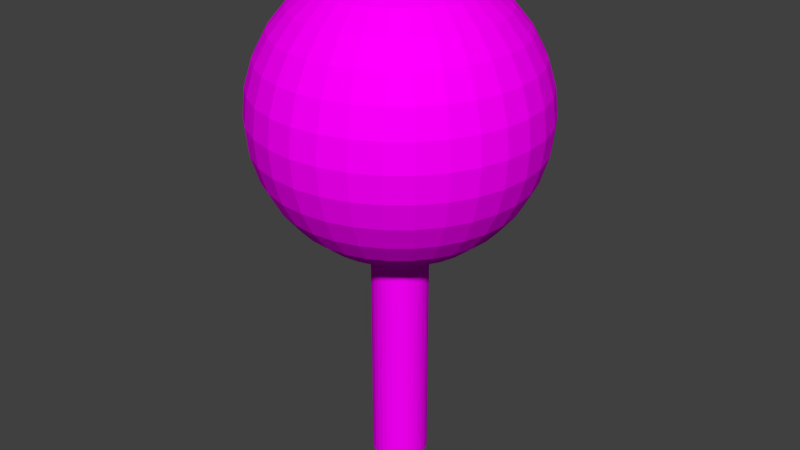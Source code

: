 # Source: Tree.blend  (saved by Blender 2.72.0; exported with 4.5.12 LTS)
import bpy
from mathutils import Matrix  # noqa: F401  (used for matrix-valued properties, if any)

bpy.ops.wm.read_factory_settings(use_empty=True)
scene = bpy.context.scene
scene.name = 'Scene'

# ---- collections
col_collection_1 = bpy.data.collections.new('Collection 1'); scene.collection.children.link(col_collection_1)

# ---- images (referenced by path relative to the original .blend; pixels are not part of the script)
import os
ASSET_DIR = os.environ.get("B2B_ASSET_DIR", "")  # directory of the original .blend (textures are referenced by path, not embedded)
HERE = os.path.dirname(os.path.abspath(__file__))  # packed textures are extracted next to this script under _unpacked/

def load_image(name, relpath, width, height, colorspace="sRGB"):
    """Load a texture the original file referenced (path relative to the .blend, or extracted next to this script)."""
    p = next((c for c in (os.path.join(HERE, relpath), os.path.join(ASSET_DIR, relpath)) if relpath and os.path.exists(c)), "")
    if p:
        img = bpy.data.images.load(p, check_existing=True)
        img.name = name
    else:  # same state as the original file: an image datablock whose file is absent (Cycles renders it pink)
        img = bpy.data.images.new(name, width, height)
        img.source = "FILE"
        img.filepath = "//" + (relpath or name)
    img.colorspace_settings.name = colorspace
    return img
img_laub_jpg = load_image('Laub.jpg', 'Laub.jpg', 1024, 1024, 'sRGB')
img_rinde_jpg = load_image('Rinde.jpg', 'Rinde.jpg', 1024, 1024, 'sRGB')

# ---- materials (node trees are filled in below, after node groups)
mat_bleatter = bpy.data.materials.new('Bleatter')
mat_bleatter.alpha_threshold = 0.0
mat_bleatter.roughness = 0.5
mat_rinde_001 = bpy.data.materials.new('Rinde.001')
mat_rinde_001.alpha_threshold = 0.0
mat_rinde_001.roughness = 0.5

# ---- material node trees
mat_bleatter.use_nodes = True; mat_bleatter.node_tree.nodes.clear()
_N = mat_bleatter.node_tree.nodes; _L = mat_bleatter.node_tree.links
n0 = _N.new('ShaderNodeOutputMaterial'); n0.name = 'Material Output'; n0.location = (300, 300)
n1 = _N.new('ShaderNodeBsdfDiffuse'); n1.name = 'Diffuse BSDF'; n1.location = (10, 300)
n2 = _N.new('ShaderNodeTexImage'); n2.name = 'Image Texture'; n2.location = (-180, 300)
n2.width = 140
n2.image = img_laub_jpg
_L.new(n1.outputs[0], n0.inputs[0])
_L.new(n2.outputs[0], n1.inputs[0])
n0.is_active_output = True
mat_rinde_001.use_nodes = True; mat_rinde_001.node_tree.nodes.clear()
_N = mat_rinde_001.node_tree.nodes; _L = mat_rinde_001.node_tree.links
n0 = _N.new('ShaderNodeOutputMaterial'); n0.name = 'Material Output'; n0.location = (300, 300)
n1 = _N.new('ShaderNodeBsdfDiffuse'); n1.name = 'Diffuse BSDF'; n1.location = (10, 300)
n2 = _N.new('ShaderNodeTexImage'); n2.name = 'Image Texture'; n2.location = (-180, 300)
n2.width = 140
n2.image = img_rinde_jpg
_L.new(n1.outputs[0], n0.inputs[0])
_L.new(n2.outputs[0], n1.inputs[0])
n0.is_active_output = True

# ---- world
world_world = bpy.data.worlds.new('World'); scene.world = world_world
world_world.color = (0.05088, 0.05088, 0.05088)
world_world.use_sun_shadow = False
world_world.sun_shadow_jitter_overblur = 0.0
world_world.cycles.sampling_method = 'MANUAL'
world_world.cycles.sample_map_resolution = 256

# ---- meshes
me_sphere = bpy.data.meshes.new('Sphere')
me_sphere.from_pydata([(-0.1951, 0.0, 0.9808), (-0.3827, 0.0, 0.9239), (-0.5556, 0.0, 0.8315), (-0.7071, 0.0, 0.7071), (-0.8315, 0.0, 0.5556), (-0.9239, 0.0, 0.3827), (-0.9808, 0.0, 0.1951), (-1.0, 0.0, 7.55e-08), (-0.9808, 0.0, -0.1951), (-0.9239, 0.0, -0.3827), (-0.8315, 0.0, -0.5556), (-0.7071, 0.0, -0.7071), (-0.5556, 0.0, -0.8315), (-0.3827, 0.0, -0.9239), (-0.1951, 0.0, -0.9808), (-0.1913, 0.03806, 0.9808), (-0.3753, 0.07466, 0.9239), (-0.5449, 0.1084, 0.8315), (-0.6935, 0.1379, 0.7071), (-0.8155, 0.1622, 0.5556), (-0.9061, 0.1802, 0.3827), (-0.9619, 0.1913, 0.1951), (-0.9808, 0.1951, 7.55e-08), (-0.9619, 0.1913, -0.1951), (-0.9061, 0.1802, -0.3827), (-0.8155, 0.1622, -0.5556), (-0.6935, 0.1379, -0.7071), (-0.5449, 0.1084, -0.8315), (-0.3753, 0.07466, -0.9239), (-0.1913, 0.03806, -0.9808), (-0.1802, 0.07466, 0.9808), (-0.3536, 0.1464, 0.9239), (-0.5133, 0.2126, 0.8315), (-0.6533, 0.2706, 0.7071), (-0.7682, 0.3182, 0.5556), (-0.8536, 0.3536, 0.3827), (-0.9061, 0.3753, 0.1951), (-0.9239, 0.3827, 7.55e-08), (-0.9061, 0.3753, -0.1951), (-0.8536, 0.3536, -0.3827), (-0.7682, 0.3182, -0.5556), (-0.6533, 0.2706, -0.7071), (-0.5133, 0.2126, -0.8315), (-0.3536, 0.1464, -0.9239), (-0.1802, 0.07466, -0.9808), (-0.1622, 0.1084, 0.9808), (-0.3182, 0.2126, 0.9239), (-0.4619, 0.3087, 0.8315), (-0.5879, 0.3928, 0.7071), (-0.6913, 0.4619, 0.5556), (-0.7682, 0.5133, 0.3827), (-0.8155, 0.5449, 0.1951), (-0.8315, 0.5556, 7.55e-08), (-0.8155, 0.5449, -0.1951), (-0.7682, 0.5133, -0.3827), (-0.6913, 0.4619, -0.5556), (-0.5879, 0.3928, -0.7071), (-0.4619, 0.3087, -0.8315), (-0.3182, 0.2126, -0.9239), (-0.1622, 0.1084, -0.9808), (-0.1379, 0.1379, 0.9808), (-0.2706, 0.2706, 0.9239), (-0.3928, 0.3928, 0.8315), (-0.5, 0.5, 0.7071), (-0.5879, 0.5879, 0.5556), (-0.6533, 0.6533, 0.3827), (-0.6935, 0.6935, 0.1951), (-0.7071, 0.7071, 7.55e-08), (-0.6935, 0.6935, -0.1951), (-0.6533, 0.6533, -0.3827), (-0.5879, 0.5879, -0.5556), (-0.5, 0.5, -0.7071), (-0.3928, 0.3928, -0.8315), (-0.2706, 0.2706, -0.9239), (-0.1379, 0.1379, -0.9808), (-0.1084, 0.1622, 0.9808), (-0.2126, 0.3182, 0.9239), (-0.3087, 0.4619, 0.8315), (-0.3928, 0.5879, 0.7071), (-0.4619, 0.6913, 0.5556), (-0.5133, 0.7682, 0.3827), (-0.5449, 0.8155, 0.1951), (-0.5556, 0.8315, 7.55e-08), (-0.5449, 0.8155, -0.1951), (-0.5133, 0.7682, -0.3827), (-0.4619, 0.6913, -0.5556), (-0.3928, 0.5879, -0.7071), (-0.3087, 0.4619, -0.8315), (-0.2126, 0.3182, -0.9239), (-0.1084, 0.1622, -0.9808), (-0.07466, 0.1802, 0.9808), (-0.1464, 0.3536, 0.9239), (-0.2126, 0.5133, 0.8315), (-0.2706, 0.6533, 0.7071), (-0.3182, 0.7682, 0.5556), (-0.3536, 0.8536, 0.3827), (-0.3753, 0.9061, 0.1951), (-0.3827, 0.9239, 7.55e-08), (-0.3753, 0.9061, -0.1951), (-0.3536, 0.8536, -0.3827), (-0.3182, 0.7682, -0.5556), (-0.2706, 0.6533, -0.7071), (-0.2126, 0.5133, -0.8315), (-0.1464, 0.3536, -0.9239), (-0.07466, 0.1802, -0.9808), (-0.03806, 0.1913, 0.9808), (-0.07466, 0.3753, 0.9239), (-0.1084, 0.5449, 0.8315), (-0.1379, 0.6935, 0.7071), (-0.1622, 0.8155, 0.5556), (-0.1802, 0.9061, 0.3827), (-0.1913, 0.9619, 0.1951), (-0.1951, 0.9808, 7.55e-08), (-0.1913, 0.9619, -0.1951), (-0.1802, 0.9061, -0.3827), (-0.1622, 0.8155, -0.5556), (-0.1379, 0.6935, -0.7071), (-0.1084, 0.5449, -0.8315), (-0.07466, 0.3753, -0.9239), (-0.03806, 0.1913, -0.9808), (3.266e-07, 0.1951, 0.9808), (3.192e-07, 0.3827, 0.9239), (3.117e-07, 0.5556, 0.8315), (3.192e-07, 0.7071, 0.7071), (3.341e-07, 0.8315, 0.5556), (2.745e-07, 0.9239, 0.3827), (3.937e-07, 0.9808, 0.1951), (3.788e-07, 1.0, 7.55e-08), (3.937e-07, 0.9808, -0.1951), (2.298e-07, 0.9239, -0.3827), (3.341e-07, 0.8315, -0.5556), (3.192e-07, 0.7071, -0.7071), (3.415e-07, 0.5556, -0.8315), (3.043e-07, 0.3827, -0.9239), (3.08e-07, 0.1951, -0.9808), (0.03806, 0.1913, 0.9808), (0.07466, 0.3753, 0.9239), (0.1084, 0.5449, 0.8315), (0.138, 0.6935, 0.7071), (0.1622, 0.8155, 0.5556), (0.1802, 0.9061, 0.3827), (0.1913, 0.9619, 0.1951), (0.1951, 0.9808, 7.55e-08), (0.1913, 0.9619, -0.1951), (0.1802, 0.9061, -0.3827), (0.1622, 0.8155, -0.5556), (0.138, 0.6935, -0.7071), (0.1084, 0.5449, -0.8315), (0.07466, 0.3753, -0.9239), (0.03806, 0.1913, -0.9808), (0.07466, 0.1802, 0.9808), (0.1464, 0.3536, 0.9239), (0.2126, 0.5133, 0.8315), (0.2706, 0.6533, 0.7071), (0.3182, 0.7682, 0.5556), (0.3536, 0.8536, 0.3827), (0.3753, 0.9061, 0.1951), (0.3827, 0.9239, 7.55e-08), (0.3753, 0.9061, -0.1951), (0.3536, 0.8536, -0.3827), (0.3182, 0.7682, -0.5556), (0.2706, 0.6533, -0.7071), (0.2126, 0.5133, -0.8315), (0.1464, 0.3536, -0.9239), (0.07466, 0.1802, -0.9808), (0.1084, 0.1622, 0.9808), (0.2126, 0.3182, 0.9239), (0.3087, 0.4619, 0.8315), (0.3928, 0.5879, 0.7071), (0.4619, 0.6913, 0.5556), (0.5133, 0.7682, 0.3827), (0.5449, 0.8155, 0.1951), (0.5556, 0.8315, 7.55e-08), (0.5449, 0.8155, -0.1951), (0.5133, 0.7682, -0.3827), (0.4619, 0.6913, -0.5556), (0.3928, 0.5879, -0.7071), (0.3087, 0.4619, -0.8315), (0.2126, 0.3182, -0.9239), (0.1084, 0.1622, -0.9808), (0.138, 0.1379, 0.9808), (0.2706, 0.2706, 0.9239), (0.3928, 0.3928, 0.8315), (0.5, 0.5, 0.7071), (0.5879, 0.5879, 0.5556), (0.6533, 0.6533, 0.3827), (0.6935, 0.6935, 0.1951), (0.7071, 0.7071, 7.55e-08), (0.6935, 0.6935, -0.1951), (0.6533, 0.6533, -0.3827), (0.5879, 0.5879, -0.5556), (0.5, 0.5, -0.7071), (0.3928, 0.3928, -0.8315), (0.2706, 0.2706, -0.9239), (0.138, 0.1379, -0.9808), (0.1622, 0.1084, 0.9808), (0.3182, 0.2126, 0.9239), (0.4619, 0.3087, 0.8315), (0.5879, 0.3928, 0.7071), (0.6913, 0.4619, 0.5556), (0.7682, 0.5133, 0.3827), (0.8155, 0.5449, 0.1951), (0.8315, 0.5556, 7.55e-08), (0.8155, 0.5449, -0.1951), (0.7682, 0.5133, -0.3827), (0.6913, 0.4619, -0.5556), (0.5879, 0.3928, -0.7071), (0.4619, 0.3087, -0.8315), (0.3182, 0.2126, -0.9239), (0.1622, 0.1084, -0.9808), (0.1802, 0.07466, 0.9808), (0.3536, 0.1464, 0.9239), (0.5133, 0.2126, 0.8315), (0.6533, 0.2706, 0.7071), (0.7682, 0.3182, 0.5556), (0.8536, 0.3536, 0.3827), (0.9061, 0.3753, 0.1951), (0.9239, 0.3827, 7.55e-08), (0.9061, 0.3753, -0.1951), (0.8536, 0.3536, -0.3827), (0.7682, 0.3182, -0.5556), (0.6533, 0.2706, -0.7071), (0.5133, 0.2126, -0.8315), (0.3536, 0.1464, -0.9239), (0.1802, 0.07466, -0.9808), (0.1913, 0.03806, 0.9808), (0.3753, 0.07466, 0.9239), (0.5449, 0.1084, 0.8315), (0.6935, 0.1379, 0.7071), (0.8155, 0.1622, 0.5556), (0.9061, 0.1802, 0.3827), (0.9619, 0.1913, 0.1951), (0.9808, 0.1951, 7.55e-08), (0.9619, 0.1913, -0.1951), (0.9061, 0.1802, -0.3827), (0.8155, 0.1622, -0.5556), (0.6935, 0.1379, -0.7071), (0.5449, 0.1084, -0.8315), (0.3753, 0.07466, -0.9239), (0.1913, 0.03806, -0.9808), (0.1951, -7.212e-09, 0.9808), (0.3827, 4.122e-08, 0.9239), (0.5556, 2.632e-08, 0.8315), (0.7071, -2.584e-08, 0.7071), (0.8315, -8.544e-08, 0.5556), (0.9239, 6.357e-08, 0.3827), (0.9808, -8.544e-08, 0.1951), (1.0, -1.003e-07, 7.55e-08), (0.9808, -8.544e-08, -0.1951), (0.9239, 6.357e-08, -0.3827), (0.8315, -8.544e-08, -0.5556), (0.7071, -2.584e-08, -0.7071), (0.5556, -1.094e-08, -0.8315), (0.3827, 3.964e-09, -0.9239), (0.1951, 3.964e-09, -0.9808), (0.1913, -0.03806, 0.9808), (0.3753, -0.07466, 0.9239), (0.5449, -0.1084, 0.8315), (0.6935, -0.1379, 0.7071), (0.8155, -0.1622, 0.5556), (0.9061, -0.1802, 0.3827), (0.9619, -0.1913, 0.1951), (0.9808, -0.1951, 7.55e-08), (0.9619, -0.1913, -0.1951), (0.9061, -0.1802, -0.3827), (0.8155, -0.1622, -0.5556), (0.6935, -0.1379, -0.7071), (0.5449, -0.1084, -0.8315), (0.3753, -0.07466, -0.9239), (0.1913, -0.03806, -0.9808), (0.1802, -0.07466, 0.9808), (0.3536, -0.1464, 0.9239), (0.5133, -0.2126, 0.8315), (0.6533, -0.2706, 0.7071), (0.7682, -0.3182, 0.5556), (0.8536, -0.3536, 0.3827), (0.9061, -0.3753, 0.1951), (0.9239, -0.3827, 7.55e-08), (0.9061, -0.3753, -0.1951), (0.8536, -0.3536, -0.3827), (0.7682, -0.3182, -0.5556), (0.6533, -0.2706, -0.7071), (0.5133, -0.2126, -0.8315), (0.3536, -0.1464, -0.9239), (0.1802, -0.07466, -0.9808), (0.1622, -0.1084, 0.9808), (0.3182, -0.2126, 0.9239), (0.4619, -0.3087, 0.8315), (0.5879, -0.3928, 0.7071), (0.6913, -0.4619, 0.5556), (0.7682, -0.5133, 0.3827), (0.8155, -0.5449, 0.1951), (0.8315, -0.5556, 7.55e-08), (0.8155, -0.5449, -0.1951), (0.7682, -0.5133, -0.3827), (0.6913, -0.4619, -0.5556), (0.5879, -0.3928, -0.7071), (0.4619, -0.3087, -0.8315), (0.3182, -0.2126, -0.9239), (0.1622, -0.1084, -0.9808), (0.138, -0.1379, 0.9808), (0.2706, -0.2706, 0.9239), (0.3928, -0.3928, 0.8315), (0.5, -0.5, 0.7071), (0.5879, -0.5879, 0.5556), (0.6533, -0.6533, 0.3827), (0.6935, -0.6935, 0.1951), (0.7071, -0.7071, 7.55e-08), (0.6935, -0.6935, -0.1951), (0.6533, -0.6533, -0.3827), (0.5879, -0.5879, -0.5556), (0.5, -0.5, -0.7071), (0.3928, -0.3928, -0.8315), (0.2706, -0.2706, -0.9239), (0.1379, -0.1379, -0.9808), (0.1084, -0.1622, 0.9808), (0.2126, -0.3182, 0.9239), (0.3087, -0.4619, 0.8315), (0.3928, -0.5879, 0.7071), (0.4619, -0.6913, 0.5556), (0.5133, -0.7682, 0.3827), (0.5449, -0.8155, 0.1951), (0.5556, -0.8315, 7.55e-08), (0.5449, -0.8155, -0.1951), (0.5133, -0.7682, -0.3827), (0.4619, -0.6913, -0.5556), (0.3928, -0.5879, -0.7071), (0.3087, -0.4619, -0.8315), (0.2126, -0.3182, -0.9239), (0.1084, -0.1622, -0.9808), (3.258e-07, 0.0, -1.0), (0.07466, -0.1802, 0.9808), (0.1464, -0.3536, 0.9239), (0.2126, -0.5133, 0.8315), (0.2706, -0.6533, 0.7071), (0.3182, -0.7682, 0.5556), (0.3536, -0.8536, 0.3827), (0.3753, -0.9061, 0.1951), (0.3827, -0.9239, 7.55e-08), (0.3753, -0.9061, -0.1951), (0.3536, -0.8536, -0.3827), (0.3182, -0.7682, -0.5556), (0.2706, -0.6533, -0.7071), (0.2126, -0.5133, -0.8315), (0.1464, -0.3536, -0.9239), (0.07466, -0.1802, -0.9808), (0.03806, -0.1913, 0.9808), (0.07466, -0.3753, 0.9239), (0.1084, -0.5449, 0.8315), (0.1379, -0.6935, 0.7071), (0.1622, -0.8155, 0.5556), (0.1802, -0.9061, 0.3827), (0.1913, -0.9619, 0.1951), (0.1951, -0.9808, 7.55e-08), (0.1913, -0.9619, -0.1951), (0.1802, -0.9061, -0.3827), (0.1622, -0.8155, -0.5556), (0.1379, -0.6935, -0.7071), (0.1084, -0.5449, -0.8315), (0.07466, -0.3753, -0.9239), (0.03806, -0.1913, -0.9808), (3.117e-07, -0.1951, 0.9808), (2.819e-07, -0.3827, 0.9239), (2.819e-07, -0.5556, 0.8315), (1.851e-07, -0.7071, 0.7071), (1.404e-07, -0.8315, 0.5556), (3.192e-07, -0.9239, 0.3827), (9.567e-08, -0.9808, 0.1951), (1.404e-07, -1.0, 7.55e-08), (9.567e-08, -0.9808, -0.1951), (3.192e-07, -0.9239, -0.3827), (1.404e-07, -0.8315, -0.5556), (1.851e-07, -0.7071, -0.7071), (2.596e-07, -0.5556, -0.8315), (2.521e-07, -0.3827, -0.9239), (3.155e-07, -0.1951, -0.9808), (-0.03806, -0.1913, 0.9808), (-0.07466, -0.3753, 0.9239), (-0.1084, -0.5449, 0.8315), (-0.1379, -0.6935, 0.7071), (-0.1622, -0.8155, 0.5556), (-0.1802, -0.9061, 0.3827), (-0.1913, -0.9619, 0.1951), (-0.1951, -0.9808, 7.55e-08), (-0.1913, -0.9619, -0.1951), (-0.1802, -0.9061, -0.3827), (-0.1622, -0.8155, -0.5556), (-0.1379, -0.6935, -0.7071), (-0.1084, -0.5449, -0.8315), (-0.07466, -0.3753, -0.9239), (-0.03806, -0.1913, -0.9808), (-0.07466, -0.1802, 0.9808), (-0.1464, -0.3536, 0.9239), (-0.2126, -0.5133, 0.8315), (-0.2706, -0.6533, 0.7071), (-0.3182, -0.7682, 0.5556), (-0.3536, -0.8536, 0.3827), (-0.3753, -0.9061, 0.1951), (-0.3827, -0.9239, 7.55e-08), (-0.3753, -0.9061, -0.1951), (-0.3536, -0.8536, -0.3827), (-0.3182, -0.7682, -0.5556), (-0.2706, -0.6533, -0.7071), (-0.2126, -0.5133, -0.8315), (-0.1464, -0.3536, -0.9239), (-0.07466, -0.1802, -0.9808), (-0.1084, -0.1622, 0.9808), (-0.2126, -0.3182, 0.9239), (-0.3087, -0.4619, 0.8315), (-0.3928, -0.5879, 0.7071), (-0.4619, -0.6913, 0.5556), (-0.5133, -0.7682, 0.3827), (-0.5449, -0.8155, 0.1951), (-0.5556, -0.8315, 7.55e-08), (-0.5449, -0.8155, -0.1951), (-0.5133, -0.7682, -0.3827), (-0.4619, -0.6913, -0.5556), (-0.3928, -0.5879, -0.7071), (-0.3087, -0.4619, -0.8315), (-0.2126, -0.3182, -0.9239), (-0.1084, -0.1622, -0.9808), (-0.1379, -0.1379, 0.9808), (-0.2706, -0.2706, 0.9239), (-0.3928, -0.3928, 0.8315), (-0.5, -0.5, 0.7071), (-0.5879, -0.5879, 0.5556), (-0.6533, -0.6533, 0.3827), (-0.6935, -0.6935, 0.1951), (-0.7071, -0.7071, 7.55e-08), (-0.6935, -0.6935, -0.1951), (-0.6533, -0.6533, -0.3827), (-0.5879, -0.5879, -0.5556), (-0.5, -0.5, -0.7071), (-0.3928, -0.3928, -0.8315), (-0.2706, -0.2706, -0.9239), (-0.1379, -0.1379, -0.9808), (-0.1622, -0.1084, 0.9808), (-0.3182, -0.2126, 0.9239), (-0.4619, -0.3087, 0.8315), (-0.5879, -0.3928, 0.7071), (-0.6913, -0.4619, 0.5556), (-0.7682, -0.5133, 0.3827), (-0.8155, -0.5449, 0.1951), (-0.8315, -0.5556, 7.55e-08), (-0.8155, -0.5449, -0.1951), (-0.7682, -0.5133, -0.3827), (-0.6913, -0.4619, -0.5556), (-0.5879, -0.3928, -0.7071), (-0.4619, -0.3087, -0.8315), (-0.3182, -0.2126, -0.9239), (-0.1622, -0.1084, -0.9808), (2.48e-08, -1.247e-07, 1.0), (-0.1802, -0.07466, 0.9808), (-0.3536, -0.1464, 0.9239), (-0.5133, -0.2126, 0.8315), (-0.6533, -0.2706, 0.7071), (-0.7682, -0.3182, 0.5556), (-0.8536, -0.3536, 0.3827), (-0.9061, -0.3753, 0.1951), (-0.9239, -0.3827, 7.55e-08), (-0.9061, -0.3753, -0.1951), (-0.8536, -0.3536, -0.3827), (-0.7682, -0.3182, -0.5556), (-0.6533, -0.2706, -0.7071), (-0.5133, -0.2126, -0.8315), (-0.3536, -0.1464, -0.9239), (-0.1802, -0.07466, -0.9808), (-0.1913, -0.03806, 0.9808), (-0.3753, -0.07466, 0.9239), (-0.5449, -0.1084, 0.8315), (-0.6935, -0.1379, 0.7071), (-0.8155, -0.1622, 0.5556), (-0.9061, -0.1802, 0.3827), (-0.9619, -0.1913, 0.1951), (-0.9808, -0.1951, 7.55e-08), (-0.9619, -0.1913, -0.1951), (-0.9061, -0.1802, -0.3827), (-0.8155, -0.1622, -0.5556), (-0.6935, -0.1379, -0.7071), (-0.5449, -0.1084, -0.8315), (-0.3753, -0.07466, -0.9239), (-0.1913, -0.03806, -0.9808)], [], [(2, 1, 16, 17), (13, 12, 27, 28), (11, 10, 25, 26), (9, 8, 23, 24), (7, 6, 21, 22), (5, 4, 19, 20), (3, 2, 17, 18), (14, 13, 28, 29), (1, 0, 15, 16), (12, 11, 26, 27), (10, 9, 24, 25), (8, 7, 22, 23), (6, 5, 20, 21), (4, 3, 18, 19), (23, 22, 37, 38), (21, 20, 35, 36), (19, 18, 33, 34), (17, 16, 31, 32), (28, 27, 42, 43), (26, 25, 40, 41), (24, 23, 38, 39), (22, 21, 36, 37), (20, 19, 34, 35), (18, 17, 32, 33), (29, 28, 43, 44), (16, 15, 30, 31), (27, 26, 41, 42), (25, 24, 39, 40), (38, 37, 52, 53), (36, 35, 50, 51), (34, 33, 48, 49), (32, 31, 46, 47), (43, 42, 57, 58), (41, 40, 55, 56), (39, 38, 53, 54), (37, 36, 51, 52), (35, 34, 49, 50), (33, 32, 47, 48), (44, 43, 58, 59), (31, 30, 45, 46), (42, 41, 56, 57), (40, 39, 54, 55), (53, 52, 67, 68), (51, 50, 65, 66), (49, 48, 63, 64), (47, 46, 61, 62), (58, 57, 72, 73), (56, 55, 70, 71), (54, 53, 68, 69), (52, 51, 66, 67), (50, 49, 64, 65), (48, 47, 62, 63), (59, 58, 73, 74), (46, 45, 60, 61), (57, 56, 71, 72), (55, 54, 69, 70), (68, 67, 82, 83), (66, 65, 80, 81), (64, 63, 78, 79), (62, 61, 76, 77), (73, 72, 87, 88), (71, 70, 85, 86), (69, 68, 83, 84), (67, 66, 81, 82), (65, 64, 79, 80), (63, 62, 77, 78), (74, 73, 88, 89), (61, 60, 75, 76), (72, 71, 86, 87), (70, 69, 84, 85), (83, 82, 97, 98), (81, 80, 95, 96), (79, 78, 93, 94), (77, 76, 91, 92), (88, 87, 102, 103), (86, 85, 100, 101), (84, 83, 98, 99), (82, 81, 96, 97), (80, 79, 94, 95), (78, 77, 92, 93), (89, 88, 103, 104), (76, 75, 90, 91), (87, 86, 101, 102), (85, 84, 99, 100), (98, 97, 112, 113), (96, 95, 110, 111), (94, 93, 108, 109), (92, 91, 106, 107), (103, 102, 117, 118), (101, 100, 115, 116), (99, 98, 113, 114), (97, 96, 111, 112), (95, 94, 109, 110), (93, 92, 107, 108), (104, 103, 118, 119), (91, 90, 105, 106), (102, 101, 116, 117), (100, 99, 114, 115), (113, 112, 127, 128), (111, 110, 125, 126), (109, 108, 123, 124), (107, 106, 121, 122), (118, 117, 132, 133), (116, 115, 130, 131), (114, 113, 128, 129), (112, 111, 126, 127), (110, 109, 124, 125), (108, 107, 122, 123), (119, 118, 133, 134), (106, 105, 120, 121), (117, 116, 131, 132), (115, 114, 129, 130), (128, 127, 142, 143), (126, 125, 140, 141), (124, 123, 138, 139), (122, 121, 136, 137), (133, 132, 147, 148), (131, 130, 145, 146), (129, 128, 143, 144), (127, 126, 141, 142), (125, 124, 139, 140), (123, 122, 137, 138), (134, 133, 148, 149), (121, 120, 135, 136), (132, 131, 146, 147), (130, 129, 144, 145), (143, 142, 157, 158), (141, 140, 155, 156), (139, 138, 153, 154), (137, 136, 151, 152), (148, 147, 162, 163), (146, 145, 160, 161), (144, 143, 158, 159), (142, 141, 156, 157), (140, 139, 154, 155), (138, 137, 152, 153), (149, 148, 163, 164), (136, 135, 150, 151), (147, 146, 161, 162), (145, 144, 159, 160), (158, 157, 172, 173), (156, 155, 170, 171), (154, 153, 168, 169), (152, 151, 166, 167), (163, 162, 177, 178), (161, 160, 175, 176), (159, 158, 173, 174), (157, 156, 171, 172), (155, 154, 169, 170), (153, 152, 167, 168), (164, 163, 178, 179), (151, 150, 165, 166), (162, 161, 176, 177), (160, 159, 174, 175), (173, 172, 187, 188), (171, 170, 185, 186), (169, 168, 183, 184), (167, 166, 181, 182), (178, 177, 192, 193), (176, 175, 190, 191), (174, 173, 188, 189), (172, 171, 186, 187), (170, 169, 184, 185), (168, 167, 182, 183), (179, 178, 193, 194), (166, 165, 180, 181), (177, 176, 191, 192), (175, 174, 189, 190), (188, 187, 202, 203), (186, 185, 200, 201), (184, 183, 198, 199), (182, 181, 196, 197), (193, 192, 207, 208), (191, 190, 205, 206), (189, 188, 203, 204), (187, 186, 201, 202), (185, 184, 199, 200), (183, 182, 197, 198), (194, 193, 208, 209), (181, 180, 195, 196), (192, 191, 206, 207), (190, 189, 204, 205), (203, 202, 217, 218), (201, 200, 215, 216), (199, 198, 213, 214), (197, 196, 211, 212), (208, 207, 222, 223), (206, 205, 220, 221), (204, 203, 218, 219), (202, 201, 216, 217), (200, 199, 214, 215), (198, 197, 212, 213), (209, 208, 223, 224), (196, 195, 210, 211), (207, 206, 221, 222), (205, 204, 219, 220), (218, 217, 232, 233), (216, 215, 230, 231), (214, 213, 228, 229), (212, 211, 226, 227), (223, 222, 237, 238), (221, 220, 235, 236), (219, 218, 233, 234), (217, 216, 231, 232), (215, 214, 229, 230), (213, 212, 227, 228), (224, 223, 238, 239), (211, 210, 225, 226), (222, 221, 236, 237), (220, 219, 234, 235), (233, 232, 247, 248), (231, 230, 245, 246), (229, 228, 243, 244), (227, 226, 241, 242), (238, 237, 252, 253), (236, 235, 250, 251), (234, 233, 248, 249), (232, 231, 246, 247), (230, 229, 244, 245), (228, 227, 242, 243), (239, 238, 253, 254), (226, 225, 240, 241), (237, 236, 251, 252), (235, 234, 249, 250), (248, 247, 262, 263), (246, 245, 260, 261), (244, 243, 258, 259), (242, 241, 256, 257), (253, 252, 267, 268), (251, 250, 265, 266), (249, 248, 263, 264), (247, 246, 261, 262), (245, 244, 259, 260), (243, 242, 257, 258), (254, 253, 268, 269), (241, 240, 255, 256), (252, 251, 266, 267), (250, 249, 264, 265), (263, 262, 277, 278), (261, 260, 275, 276), (259, 258, 273, 274), (257, 256, 271, 272), (268, 267, 282, 283), (266, 265, 280, 281), (264, 263, 278, 279), (262, 261, 276, 277), (260, 259, 274, 275), (258, 257, 272, 273), (269, 268, 283, 284), (256, 255, 270, 271), (267, 266, 281, 282), (265, 264, 279, 280), (278, 277, 292, 293), (276, 275, 290, 291), (274, 273, 288, 289), (272, 271, 286, 287), (283, 282, 297, 298), (281, 280, 295, 296), (279, 278, 293, 294), (277, 276, 291, 292), (275, 274, 289, 290), (273, 272, 287, 288), (284, 283, 298, 299), (271, 270, 285, 286), (282, 281, 296, 297), (280, 279, 294, 295), (293, 292, 307, 308), (291, 290, 305, 306), (289, 288, 303, 304), (287, 286, 301, 302), (298, 297, 312, 313), (296, 295, 310, 311), (294, 293, 308, 309), (292, 291, 306, 307), (290, 289, 304, 305), (288, 287, 302, 303), (299, 298, 313, 314), (286, 285, 300, 301), (297, 296, 311, 312), (295, 294, 309, 310), (308, 307, 322, 323), (306, 305, 320, 321), (304, 303, 318, 319), (302, 301, 316, 317), (313, 312, 327, 328), (311, 310, 325, 326), (309, 308, 323, 324), (307, 306, 321, 322), (305, 304, 319, 320), (303, 302, 317, 318), (314, 313, 328, 329), (301, 300, 315, 316), (312, 311, 326, 327), (310, 309, 324, 325), (323, 322, 338, 339), (321, 320, 336, 337), (319, 318, 334, 335), (317, 316, 332, 333), (328, 327, 343, 344), (326, 325, 341, 342), (324, 323, 339, 340), (322, 321, 337, 338), (320, 319, 335, 336), (318, 317, 333, 334), (329, 328, 344, 345), (316, 315, 331, 332), (327, 326, 342, 343), (325, 324, 340, 341), (339, 338, 353, 354), (337, 336, 351, 352), (335, 334, 349, 350), (333, 332, 347, 348), (344, 343, 358, 359), (342, 341, 356, 357), (340, 339, 354, 355), (338, 337, 352, 353), (336, 335, 350, 351), (334, 333, 348, 349), (345, 344, 359, 360), (332, 331, 346, 347), (343, 342, 357, 358), (341, 340, 355, 356), (354, 353, 368, 369), (352, 351, 366, 367), (350, 349, 364, 365), (348, 347, 362, 363), (359, 358, 373, 374), (357, 356, 371, 372), (355, 354, 369, 370), (353, 352, 367, 368), (351, 350, 365, 366), (349, 348, 363, 364), (360, 359, 374, 375), (347, 346, 361, 362), (358, 357, 372, 373), (356, 355, 370, 371), (369, 368, 383, 384), (367, 366, 381, 382), (365, 364, 379, 380), (363, 362, 377, 378), (374, 373, 388, 389), (372, 371, 386, 387), (370, 369, 384, 385), (368, 367, 382, 383), (366, 365, 380, 381), (364, 363, 378, 379), (375, 374, 389, 390), (362, 361, 376, 377), (373, 372, 387, 388), (371, 370, 385, 386), (384, 383, 398, 399), (382, 381, 396, 397), (380, 379, 394, 395), (378, 377, 392, 393), (389, 388, 403, 404), (387, 386, 401, 402), (385, 384, 399, 400), (383, 382, 397, 398), (381, 380, 395, 396), (379, 378, 393, 394), (390, 389, 404, 405), (377, 376, 391, 392), (388, 387, 402, 403), (386, 385, 400, 401), (399, 398, 413, 414), (397, 396, 411, 412), (395, 394, 409, 410), (393, 392, 407, 408), (404, 403, 418, 419), (402, 401, 416, 417), (400, 399, 414, 415), (398, 397, 412, 413), (396, 395, 410, 411), (394, 393, 408, 409), (405, 404, 419, 420), (392, 391, 406, 407), (403, 402, 417, 418), (401, 400, 415, 416), (414, 413, 428, 429), (412, 411, 426, 427), (410, 409, 424, 425), (408, 407, 422, 423), (419, 418, 433, 434), (417, 416, 431, 432), (415, 414, 429, 430), (413, 412, 427, 428), (411, 410, 425, 426), (409, 408, 423, 424), (420, 419, 434, 435), (407, 406, 421, 422), (418, 417, 432, 433), (416, 415, 430, 431), (429, 428, 443, 444), (427, 426, 441, 442), (425, 424, 439, 440), (423, 422, 437, 438), (434, 433, 448, 449), (432, 431, 446, 447), (430, 429, 444, 445), (428, 427, 442, 443), (426, 425, 440, 441), (424, 423, 438, 439), (435, 434, 449, 450), (422, 421, 436, 437), (433, 432, 447, 448), (431, 430, 445, 446), (444, 443, 459, 460), (442, 441, 457, 458), (440, 439, 455, 456), (438, 437, 453, 454), (449, 448, 464, 465), (447, 446, 462, 463), (445, 444, 460, 461), (443, 442, 458, 459), (441, 440, 456, 457), (439, 438, 454, 455), (450, 449, 465, 466), (437, 436, 452, 453), (448, 447, 463, 464), (446, 445, 461, 462), (460, 459, 474, 475), (458, 457, 472, 473), (456, 455, 470, 471), (454, 453, 468, 469), (465, 464, 479, 480), (463, 462, 477, 478), (461, 460, 475, 476), (459, 458, 473, 474), (457, 456, 471, 472), (455, 454, 469, 470), (466, 465, 480, 481), (453, 452, 467, 468), (464, 463, 478, 479), (462, 461, 476, 477), (0, 451, 15), (330, 14, 29), (330, 29, 44), (15, 451, 30), (330, 44, 59), (30, 451, 45), (330, 59, 74), (45, 451, 60), (330, 74, 89), (60, 451, 75), (330, 89, 104), (75, 451, 90), (330, 104, 119), (90, 451, 105), (330, 119, 134), (105, 451, 120), (330, 134, 149), (120, 451, 135), (330, 149, 164), (135, 451, 150), (330, 164, 179), (150, 451, 165), (330, 179, 194), (165, 451, 180), (330, 194, 209), (180, 451, 195), (330, 209, 224), (195, 451, 210), (330, 224, 239), (210, 451, 225), (330, 239, 254), (225, 451, 240), (330, 254, 269), (240, 451, 255), (330, 269, 284), (255, 451, 270), (330, 284, 299), (270, 451, 285), (330, 299, 314), (285, 451, 300), (330, 314, 329), (300, 451, 315), (330, 329, 345), (315, 451, 331), (330, 345, 360), (331, 451, 346), (330, 360, 375), (346, 451, 361), (330, 375, 390), (361, 451, 376), (330, 390, 405), (376, 451, 391), (330, 405, 420), (391, 451, 406), (330, 420, 435), (406, 451, 421), (330, 435, 450), (421, 451, 436), (330, 450, 466), (436, 451, 452), (330, 466, 481), (452, 451, 467), (475, 474, 7, 8), (473, 472, 5, 6), (471, 470, 3, 4), (330, 481, 14), (469, 468, 1, 2), (480, 479, 12, 13), (467, 451, 0), (478, 477, 10, 11), (476, 475, 8, 9), (474, 473, 6, 7), (472, 471, 4, 5), (470, 469, 2, 3), (481, 480, 13, 14), (468, 467, 0, 1), (479, 478, 11, 12), (477, 476, 9, 10)])
_uv = me_sphere.uv_layers.new(name='UVMap')
_uv.uv.foreach_set('vector', [-3.851, 2.628, -3.288, 2.133, -3.112, 2.391, -3.455, 3.209, 3.604, 2.713, 3.201, 3.456, 3.062, 3.287, 3.505, 2.592, 2.797, 4.198, 2.394, 4.942, 2.177, 4.675, 2.62, 3.981, 1.995, 5.69, 1.604, 6.446, 1.283, 6.052, 1.732, 5.366, 1.229, 7.219, 0.8889, 8.031, 0.3513, 7.372, 0.8261, 6.725, 0.6565, 8.96, 1.001, 10.5, -1.13, 7.863, -0.1804, 7.933, -4.713, 2.625, -3.851, 2.628, -3.455, 3.209, -3.562, 4.31, 4.004, 1.967, 3.604, 2.713, 3.505, 2.592, 3.95, 1.9, -3.288, 2.133, -2.793, 1.527, -2.725, 1.627, -3.112, 2.391, 3.201, 3.456, 2.797, 4.198, 2.62, 3.981, 3.062, 3.287, 2.394, 4.942, 1.995, 5.69, 1.732, 5.366, 2.177, 4.675, 1.604, 6.446, 1.229, 7.219, 0.8261, 6.725, 1.283, 6.052, 0.8889, 8.031, 0.6565, 8.96, -0.1804, 7.933, 0.3513, 7.372, 1.001, 10.5, -4.713, 2.625, -3.562, 4.31, -1.13, 7.863, 1.283, 6.052, 0.8261, 6.725, 0.5449, 6.078, 1.054, 5.527, 0.3513, 7.372, -0.1804, 7.933, -0.67, 6.765, -0.0086, 6.537, -1.13, 7.863, -3.562, 4.31, -2.672, 4.85, -1.612, 6.323, -3.455, 3.209, -3.112, 2.391, -2.894, 2.555, -3.0, 3.541, 3.505, 2.592, 3.062, 3.287, 2.962, 3.057, 3.434, 2.429, 2.62, 3.981, 2.177, 4.675, 2.02, 4.316, 2.492, 3.688, 1.732, 5.366, 1.283, 6.052, 1.054, 5.527, 1.542, 4.933, 0.8261, 6.725, 0.3513, 7.372, -0.0086, 6.537, 0.5449, 6.078, -0.1804, 7.933, -1.13, 7.863, -1.612, 6.323, -0.67, 6.765, -3.562, 4.31, -3.455, 3.209, -3.0, 3.541, -2.672, 4.85, 3.95, 1.9, 3.505, 2.592, 3.434, 2.429, 3.911, 1.811, -3.112, 2.391, -2.725, 1.627, -2.638, 1.692, -2.894, 2.555, 3.062, 3.287, 2.62, 3.981, 2.492, 3.688, 2.962, 3.057, 2.177, 4.675, 1.732, 5.366, 1.542, 4.933, 2.02, 4.316, 1.054, 5.527, 0.5449, 6.078, 0.4014, 5.351, 0.9275, 4.912, -0.0086, 6.537, -0.67, 6.765, -0.7915, 5.771, -0.1621, 5.674, -1.612, 6.323, -2.672, 4.85, -2.201, 4.616, -1.509, 5.452, -3.0, 3.541, -2.894, 2.555, -2.661, 2.606, -2.593, 3.577, 3.434, 2.429, 2.962, 3.057, 2.902, 2.773, 3.391, 2.226, 2.492, 3.688, 2.02, 4.316, 1.927, 3.878, 2.415, 3.328, 1.542, 4.933, 1.054, 5.527, 0.9275, 4.912, 1.433, 4.412, 0.5449, 6.078, -0.0086, 6.537, -0.1621, 5.674, 0.4014, 5.351, -0.67, 6.765, -1.612, 6.323, -1.509, 5.452, -0.7915, 5.771, -2.672, 4.85, -3.0, 3.541, -2.593, 3.577, -2.201, 4.616, 3.911, 1.811, 3.434, 2.429, 3.391, 2.226, 3.887, 1.7, -2.894, 2.555, -2.638, 1.692, -2.54, 1.718, -2.661, 2.606, 2.962, 3.057, 2.492, 3.688, 2.415, 3.328, 2.902, 2.773, 2.02, 4.316, 1.542, 4.933, 1.433, 4.412, 1.927, 3.878, 0.9275, 4.912, 0.4014, 5.351, 0.3775, 4.593, 0.8956, 4.242, -0.1621, 5.674, -0.7915, 5.771, -0.7277, 4.902, -0.1614, 4.836, -1.509, 5.452, -2.201, 4.616, -1.858, 4.168, -1.313, 4.697, -2.593, 3.577, -2.661, 2.606, -2.431, 2.551, -2.251, 3.4, 3.391, 2.226, 2.902, 2.773, 2.881, 2.443, 3.377, 1.99, 2.415, 3.328, 1.927, 3.878, 1.896, 3.377, 2.389, 2.91, 1.433, 4.412, 0.9275, 4.912, 0.8956, 4.242, 1.4, 3.827, 0.4014, 5.351, -0.1621, 5.674, -0.1614, 4.836, 0.3775, 4.593, -0.7915, 5.771, -1.509, 5.452, -1.313, 4.697, -0.7277, 4.902, -2.201, 4.616, -2.593, 3.577, -2.251, 3.4, -1.858, 4.168, 3.887, 1.7, 3.391, 2.226, 3.377, 1.99, 3.881, 1.571, -2.661, 2.606, -2.54, 1.718, -2.434, 1.705, -2.431, 2.551, 2.902, 2.773, 2.415, 3.328, 2.389, 2.91, 2.881, 2.443, 1.927, 3.878, 1.433, 4.412, 1.4, 3.827, 1.896, 3.377, 0.8956, 4.242, 0.3775, 4.593, 0.4423, 3.827, 0.9416, 3.539, -0.1614, 4.836, -0.7277, 4.902, -0.5799, 4.097, -0.06513, 4.028, -1.313, 4.697, -1.858, 4.168, -1.57, 3.644, -1.092, 3.982, -2.251, 3.4, -2.431, 2.551, -2.216, 2.407, -1.961, 3.096, 3.377, 1.99, 2.881, 2.443, 2.901, 2.072, 3.393, 1.726, 2.389, 2.91, 1.896, 3.377, 1.924, 2.827, 2.412, 2.446, 1.4, 3.827, 0.8956, 4.242, 0.9416, 3.539, 1.435, 3.198, 0.3775, 4.593, -0.1614, 4.836, -0.06513, 4.028, 0.4423, 3.827, -0.7277, 4.902, -1.313, 4.697, -1.092, 3.982, -0.5799, 4.097, -1.858, 4.168, -2.251, 3.4, -1.961, 3.096, -1.57, 3.644, 3.881, 1.571, 3.377, 1.99, 3.393, 1.726, 3.891, 1.429, -2.431, 2.551, -2.434, 1.705, -2.327, 1.654, -2.216, 2.407, 2.881, 2.443, 2.389, 2.91, 2.412, 2.446, 2.901, 2.072, 1.896, 3.377, 1.4, 3.827, 1.435, 3.198, 1.924, 2.827, 0.9416, 3.539, 0.4423, 3.827, 0.5673, 3.061, 1.047, 2.819, -0.06513, 4.028, -0.5799, 4.097, -0.3939, 3.329, 0.08629, 3.242, -1.092, 3.982, -1.57, 3.644, -1.314, 3.089, -0.8661, 3.288, -1.961, 3.096, -2.216, 2.407, -2.02, 2.197, -1.71, 2.718, 3.393, 1.726, 2.901, 2.072, 2.957, 1.671, 3.437, 1.439, 2.412, 2.446, 1.924, 2.827, 2.002, 2.241, 2.479, 1.945, 1.435, 3.198, 0.9416, 3.539, 1.047, 2.819, 1.525, 2.538, 0.4423, 3.827, -0.06513, 4.028, 0.08629, 3.242, 0.5673, 3.061, -0.5799, 4.097, -1.092, 3.982, -0.8661, 3.288, -0.3939, 3.329, -1.57, 3.644, -1.961, 3.096, -1.71, 2.718, -1.314, 3.089, 3.891, 1.429, 3.393, 1.726, 3.437, 1.439, 3.918, 1.276, -2.216, 2.407, -2.327, 1.654, -2.224, 1.569, -2.02, 2.197, 2.901, 2.072, 2.412, 2.446, 2.479, 1.945, 2.957, 1.671, 1.924, 2.827, 1.435, 3.198, 1.525, 2.538, 2.002, 2.241, 1.047, 2.819, 0.5673, 3.061, 0.7302, 2.298, 1.194, 2.087, 0.08629, 3.242, -0.3939, 3.329, -0.1929, 2.583, 0.2673, 2.471, -0.8661, 3.288, -1.314, 3.089, -1.084, 2.521, -0.6461, 2.608, -1.71, 2.718, -2.02, 2.197, -1.845, 1.94, -1.49, 2.3, 3.437, 1.439, 2.957, 1.671, 3.049, 1.247, 3.509, 1.139, 2.479, 1.945, 2.002, 2.241, 2.122, 1.627, 2.586, 1.417, 1.525, 2.538, 1.047, 2.819, 1.194, 2.087, 1.658, 1.857, 0.5673, 3.061, 0.08629, 3.242, 0.2673, 2.471, 0.7302, 2.298, -0.3939, 3.329, -0.8661, 3.288, -0.6461, 2.608, -0.1929, 2.583, -1.314, 3.089, -1.71, 2.718, -1.49, 2.3, -1.084, 2.521, 3.918, 1.276, 3.437, 1.439, 3.509, 1.139, 3.961, 1.119, -2.02, 2.197, -2.224, 1.569, -2.126, 1.457, -1.845, 1.94, 2.957, 1.671, 2.479, 1.945, 2.586, 1.417, 3.049, 1.247, 2.002, 2.241, 1.525, 2.538, 1.658, 1.857, 2.122, 1.627, 1.194, 2.087, 0.7302, 2.298, 0.9145, 1.537, 1.369, 1.346, 0.2673, 2.471, -0.1929, 2.583, 0.008842, 1.854, 0.4607, 1.713, -0.6461, 2.608, -1.084, 2.521, -0.8775, 1.951, -0.4387, 1.941, -1.49, 2.3, -1.845, 1.94, -1.692, 1.654, -1.3, 1.861, 3.509, 1.139, 3.049, 1.247, 3.172, 0.8074, 3.606, 0.8313, 2.586, 1.417, 2.122, 1.627, 2.277, 0.9933, 2.727, 0.8689, 1.658, 1.857, 1.194, 2.087, 1.369, 1.346, 1.823, 1.159, 0.7302, 2.298, 0.2673, 2.471, 0.4607, 1.713, 0.9145, 1.537, -0.1929, 2.583, -0.6461, 2.608, -0.4387, 1.941, 0.008842, 1.854, -1.084, 2.521, -1.49, 2.3, -1.3, 1.861, -0.8775, 1.951, 3.961, 1.119, 3.509, 1.139, 3.606, 0.8313, 4.019, 0.9619, -1.845, 1.94, -2.126, 1.457, -2.039, 1.324, -1.692, 1.654, 3.049, 1.247, 2.586, 1.417, 2.727, 0.8689, 3.172, 0.8074, 2.122, 1.627, 1.658, 1.857, 1.823, 1.159, 2.277, 0.9933, 1.369, 1.346, 0.9145, 1.537, 1.107, 0.7765, 1.559, 0.5986, 0.4607, 1.713, 0.008842, 1.854, 0.2008, 1.139, 0.6535, 0.9627, -0.4387, 1.941, -0.8775, 1.951, -0.6976, 1.386, -0.2502, 1.287, -1.3, 1.861, -1.692, 1.654, -1.563, 1.352, -1.137, 1.415, 3.606, 0.8313, 3.172, 0.8074, 3.326, 0.3618, 3.729, 0.5263, 2.727, 0.8689, 2.277, 0.9933, 2.459, 0.3431, 2.899, 0.3071, 1.823, 1.159, 1.369, 1.346, 1.559, 0.5986, 2.011, 0.4475, 0.9145, 1.537, 0.4607, 1.713, 0.6535, 0.9627, 1.107, 0.7765, 0.008842, 1.854, -0.4387, 1.941, -0.2502, 1.287, 0.2008, 1.139, -0.8775, 1.951, -1.3, 1.861, -1.137, 1.415, -0.6976, 1.386, 4.019, 0.9619, 3.606, 0.8313, 3.729, 0.5263, 4.092, 0.8114, -1.692, 1.654, -2.039, 1.324, -1.963, 1.177, -1.563, 1.352, 3.172, 0.8074, 2.727, 0.8689, 2.899, 0.3071, 3.326, 0.3618, 2.277, 0.9933, 1.823, 1.159, 2.011, 0.4475, 2.459, 0.3431, 1.559, 0.5986, 1.107, 0.7765, 1.295, 0.0156, 1.754, -0.1574, 0.6535, 0.9627, 0.2008, 1.139, 0.3735, 0.4371, 0.8342, 0.2202, -0.2502, 1.287, -0.6976, 1.386, -0.5469, 0.8333, -0.08702, 0.6478, -1.137, 1.415, -1.563, 1.352, -1.458, 1.044, -1.005, 0.9731, 3.729, 0.5263, 3.326, 0.3618, 3.509, -0.08029, 3.875, 0.2342, 2.899, 0.3071, 2.459, 0.3431, 2.661, -0.3206, 3.098, -0.262, 2.011, 0.4475, 1.559, 0.5986, 1.754, -0.1574, 2.211, -0.2775, 1.107, 0.7765, 0.6535, 0.9627, 0.8342, 0.2202, 1.295, 0.0156, 0.2008, 1.139, -0.2502, 1.287, -0.08702, 0.6478, 0.3735, 0.4371, -0.6976, 1.386, -1.137, 1.415, -1.005, 0.9731, -0.5469, 0.8333, 4.092, 0.8114, 3.729, 0.5263, 3.875, 0.2342, 4.176, 0.6734, -1.563, 1.352, -1.963, 1.177, -1.9, 1.021, -1.458, 1.044, 3.326, 0.3618, 2.899, 0.3071, 3.098, -0.262, 3.509, -0.08029, 2.459, 0.3431, 2.011, 0.4475, 2.211, -0.2775, 2.661, -0.3206, 1.754, -0.1574, 1.295, 0.0156, 1.465, -0.7469, 1.94, -0.9239, 0.8342, 0.2202, 0.3735, 0.4371, 0.5171, -0.2494, 0.9908, -0.5143, -0.08702, 0.6478, -0.5469, 0.8333, -0.4295, 0.2987, 0.04391, 0.02787, -1.005, 0.9731, -1.458, 1.044, -1.379, 0.7406, -0.9037, 0.5436, 3.875, 0.2342, 3.509, -0.08029, 3.72, -0.5062, 4.044, -0.0324, 3.098, -0.262, 2.661, -0.3206, 2.878, -0.9967, 3.321, -0.8313, 2.211, -0.2775, 1.754, -0.1574, 1.94, -0.9239, 2.413, -1.018, 1.295, 0.0156, 0.8342, 0.2202, 0.9908, -0.5143, 1.465, -0.7469, 0.3735, 0.4371, -0.08702, 0.6478, 0.04391, 0.02787, 0.5171, -0.2494, -0.5469, 0.8333, -1.005, 0.9731, -0.9037, 0.5436, -0.4295, 0.2987, 4.176, 0.6734, 3.875, 0.2342, 4.044, -0.0324, 4.271, 0.5547, -1.458, 1.044, -1.9, 1.021, -1.853, 0.8633, -1.379, 0.7406, 3.509, -0.08029, 3.098, -0.262, 3.321, -0.8313, 3.72, -0.5062, 2.661, -0.3206, 2.211, -0.2775, 2.413, -1.018, 2.878, -0.9967, 1.94, -0.9239, 1.465, -0.7469, 1.603, -1.512, 2.102, -1.705, 0.9908, -0.5143, 0.5171, -0.2494, 0.6209, -0.9161, 1.11, -1.239, 0.04391, 0.02787, -0.4295, 0.2987, -0.3504, -0.2106, 0.1348, -0.5669, -0.9037, 0.5436, -1.379, 0.7406, -1.326, 0.4494, -0.8368, 0.1348, 4.044, -0.0324, 3.72, -0.5062, 3.961, -0.8983, 4.234, -0.2578, 3.321, -0.8313, 2.878, -0.9967, 3.103, -1.686, 3.57, -1.392, 2.413, -1.018, 1.94, -0.9239, 2.102, -1.705, 2.605, -1.778, 1.465, -0.7469, 0.9908, -0.5143, 1.11, -1.239, 1.603, -1.512, 0.5171, -0.2494, 0.04391, 0.02787, 0.1348, -0.5669, 0.6209, -0.9161, -0.4295, 0.2987, -0.9037, 0.5436, -0.8368, 0.1348, -0.3504, -0.2106, 4.271, 0.5547, 4.044, -0.0324, 4.234, -0.2578, 4.373, 0.4618, -1.379, 0.7406, -1.853, 0.8633, -1.821, 0.7089, -1.326, 0.4494, 3.72, -0.5062, 3.321, -0.8313, 3.57, -1.392, 3.961, -0.8983, 2.878, -0.9967, 2.413, -1.018, 2.605, -1.778, 3.103, -1.686, 2.102, -1.705, 1.603, -1.512, 1.688, -2.278, 2.218, -2.506, 1.11, -1.239, 0.6209, -0.9161, 0.6728, -1.555, 1.175, -1.947, 0.1348, -0.5669, -0.3504, -0.2106, -0.3144, -0.6861, 0.1776, -1.128, -0.8368, 0.1348, -1.326, 0.4494, -1.303, 0.178, -0.8067, -0.2452, 4.234, -0.2578, 3.961, -0.8983, 4.239, -1.228, 4.444, -0.423, 3.57, -1.392, 3.103, -1.686, 3.327, -2.394, 3.848, -1.928, 2.605, -1.778, 2.102, -1.705, 2.218, -2.506, 2.767, -2.57, 1.603, -1.512, 1.11, -1.239, 1.175, -1.947, 1.688, -2.278, 0.6209, -0.9161, 0.1348, -0.5669, 0.1776, -1.128, 0.6728, -1.555, -0.3504, -0.2106, -0.8368, 0.1348, -0.8067, -0.2452, -0.3144, -0.6861, 4.373, 0.4618, 4.234, -0.2578, 4.444, -0.423, 4.48, 0.4006, -1.326, 0.4494, -1.821, 0.7089, -1.806, 0.563, -1.303, 0.178, 3.961, -0.8983, 3.57, -1.392, 3.848, -1.928, 4.239, -1.228, 3.103, -1.686, 2.605, -1.778, 2.767, -2.57, 3.327, -2.394, 2.218, -2.506, 1.688, -2.278, 1.693, -3.04, 2.251, -3.335, 1.175, -1.947, 0.6728, -1.555, 0.6605, -2.154, 1.167, -2.629, 0.1776, -1.128, -0.3144, -0.6861, -0.3259, -1.118, 0.1647, -1.645, -0.8067, -0.2452, -1.303, 0.178, -1.308, -0.06707, -0.8155, -0.5881, 4.444, -0.423, 4.239, -1.228, 4.564, -1.449, 4.67, -0.506, 3.848, -1.928, 3.327, -2.394, 3.534, -3.133, 4.17, -2.405, 2.767, -2.57, 2.218, -2.506, 2.251, -3.335, 2.862, -3.417, 1.688, -2.278, 1.175, -1.947, 1.167, -2.629, 1.693, -3.04, 0.6728, -1.555, 0.1776, -1.128, 0.1647, -1.645, 0.6605, -2.154, -0.3144, -0.6861, -0.8067, -0.2452, -0.8155, -0.5881, -0.3259, -1.118, 4.48, 0.4006, 4.444, -0.423, 4.67, -0.506, 4.586, 0.376, -1.303, 0.178, -1.806, 0.563, -1.808, 0.43, -1.308, -0.06707, 4.239, -1.228, 3.848, -1.928, 4.17, -2.405, 4.564, -1.449, 3.327, -2.394, 2.767, -2.57, 2.862, -3.417, 3.534, -3.133, 2.251, -3.335, 1.693, -3.04, 1.587, -3.78, 2.149, -4.193, 1.167, -2.629, 0.6605, -2.154, 0.5738, -2.696, 1.069, -3.263, 0.1647, -1.645, -0.3259, -1.118, -0.388, -1.496, 0.09004, -2.103, -0.8155, -0.5881, -1.308, -0.06707, -1.342, -0.2798, -0.8643, -0.8862, 4.67, -0.506, 4.564, -1.449, 4.952, -1.485, 4.904, -0.4866, 4.17, -2.405, 3.534, -3.133, 3.678, -3.955, 4.589, -2.728, 2.862, -3.417, 2.251, -3.335, 2.149, -4.193, 2.81, -4.367, 1.693, -3.04, 1.167, -2.629, 1.069, -3.263, 1.587, -3.78, 0.6605, -2.154, 0.1647, -1.645, 0.09004, -2.103, 0.5738, -2.696, -0.3259, -1.118, -0.8155, -0.5881, -0.8643, -0.8862, -0.388, -1.496, 4.586, 0.376, 4.67, -0.506, 4.904, -0.4866, 4.687, 0.3908, -1.308, -0.06707, -1.808, 0.43, -1.826, 0.3138, -1.342, -0.2798, 4.564, -1.449, 4.17, -2.405, 4.589, -2.728, 4.952, -1.485, 3.534, -3.133, 2.862, -3.417, 2.81, -4.367, 3.678, -3.955, 2.149, -4.193, 1.587, -3.78, 1.345, -4.457, 1.85, -5.047, 1.069, -3.263, 0.5738, -2.696, 0.4072, -3.157, 0.8696, -3.818, 0.09004, -2.103, -0.388, -1.496, -0.5015, -1.81, -0.04872, -2.486, -0.8643, -0.8862, -1.342, -0.2798, -1.406, -0.455, -0.9533, -1.132, 4.904, -0.4866, 4.952, -1.485, 5.4, -1.242, 5.129, -0.3548, 4.589, -2.728, 3.678, -3.955, 3.508, -5.142, 5.306, -2.521, 2.81, -4.367, 2.149, -4.193, 1.85, -5.047, 2.445, -5.49, 1.587, -3.78, 1.069, -3.263, 0.8696, -3.818, 1.345, -4.457, 0.5738, -2.696, 0.09004, -2.103, -0.04872, -2.486, 0.4072, -3.157, -0.388, -1.496, -0.8643, -0.8862, -0.9533, -1.132, -0.5015, -1.81, 4.687, 0.3908, 4.904, -0.4866, 5.129, -0.3548, 4.778, 0.4451, -1.342, -0.2798, -1.826, 0.3138, -1.861, 0.2176, -1.406, -0.455, 4.952, -1.485, 4.589, -2.728, 5.306, -2.521, 5.4, -1.242, 3.678, -3.955, 2.81, -4.367, 2.445, -5.49, 3.508, -5.142, 1.85, -5.047, 1.345, -4.457, 0.9736, -5.002, 1.354, -5.775, 0.8696, -3.818, 0.4072, -3.157, 0.1639, -3.514, 0.573, -4.253, -0.04872, -2.486, -0.5015, -1.81, -0.6648, -2.05, -0.2494, -2.781, -0.9533, -1.132, -1.406, -0.455, -1.497, -0.5885, -1.081, -1.319, 5.129, -0.3548, 5.4, -1.242, 5.829, -0.716, 5.32, -0.1205, 5.306, -2.521, 3.508, -5.142, 9.175, 2.243, 6.551, -0.9903, 2.445, -5.49, 1.85, -5.047, 1.354, -5.775, 1.672, -6.624, 1.345, -4.457, 0.8696, -3.818, 0.573, -4.253, 0.9736, -5.002, 0.4072, -3.157, -0.04872, -2.486, -0.2494, -2.781, 0.1639, -3.514, -0.5015, -1.81, -0.9533, -1.132, -1.081, -1.319, -0.6648, -2.05, 4.778, 0.4451, 5.129, -0.3548, 5.32, -0.1205, 4.852, 0.5357, -1.406, -0.455, -1.861, 0.2176, -1.911, 0.1443, -1.497, -0.5885, 5.4, -1.242, 5.306, -2.521, 6.551, -0.9903, 5.829, -0.716, 3.508, -5.142, 2.445, -5.49, 1.672, -6.624, 1.525, -8.025, 1.354, -5.775, 0.9736, -5.002, 0.513, -5.351, 0.7601, -6.221, 0.573, -4.253, 0.1639, -3.514, -0.145, -3.75, 0.1996, -4.537, -0.2494, -2.781, -0.6648, -2.05, -0.8737, -2.209, -0.5054, -2.976, -1.081, -1.319, -1.497, -0.5885, -1.613, -0.6773, -1.244, -1.444, -2.33, -10.39, -1.822, -10.98, -1.552, -10.34, -2.198, -10.08, -1.099, -11.26, 1.525, -8.025, 0.4478, -8.578, -0.6454, -9.995, 1.672, -6.624, 1.354, -5.775, 0.7601, -6.221, 0.8422, -7.227, 0.9736, -5.002, 0.573, -4.253, 0.1996, -4.537, 0.513, -5.351, 0.1639, -3.514, -0.2494, -2.781, -0.5054, -2.976, -0.145, -3.75, -0.6648, -2.05, -1.081, -1.319, -1.244, -1.444, -0.8737, -2.209, -2.799, -9.733, -2.33, -10.39, -2.198, -10.08, -2.746, -9.612, -1.497, -0.5885, -1.911, 0.1443, -1.975, 0.09557, -1.613, -0.6773, -1.822, -10.98, -1.099, -11.26, -0.6454, -9.995, -1.552, -10.34, 1.525, -8.025, 1.672, -6.624, 0.8422, -7.227, 0.4478, -8.578, 0.7601, -6.221, 0.513, -5.351, 0.0131, -5.487, 0.1686, -6.357, 0.1996, -4.537, -0.145, -3.75, -0.5036, -3.857, -0.2235, -4.66, -0.5054, -2.976, -0.8737, -2.209, -1.122, -2.285, -0.8071, -3.068, -1.244, -1.444, -1.613, -0.6773, -1.753, -0.7195, -1.44, -1.504, -2.198, -10.08, -1.552, -10.34, -1.485, -9.743, -2.139, -9.742, -0.6454, -9.995, 0.4478, -8.578, -0.1218, -8.334, -0.7516, -9.271, 0.8422, -7.227, 0.7601, -6.221, 0.1686, -6.357, 0.1671, -7.302, 0.513, -5.351, 0.1996, -4.537, -0.2235, -4.66, 0.0131, -5.487, -0.145, -3.75, -0.5054, -2.976, -0.8071, -3.068, -0.5036, -3.857, -0.8737, -2.209, -1.244, -1.444, -1.44, -1.504, -1.122, -2.285, -2.746, -9.612, -2.198, -10.08, -2.139, -9.742, -2.718, -9.468, -1.613, -0.6773, -1.975, 0.09557, -2.051, 0.07287, -1.753, -0.7195, -1.552, -10.34, -0.6454, -9.995, -0.7516, -9.271, -1.485, -9.743, 0.4478, -8.578, 0.8422, -7.227, 0.1671, -7.302, -0.1218, -8.334, 0.1686, -6.357, 0.0131, -5.487, -0.4946, -5.442, -0.3895, -6.268, -0.2235, -4.66, -0.5036, -3.857, -0.8967, -3.844, -0.6737, -4.636, -0.8071, -3.068, -1.122, -2.285, -1.403, -2.279, -1.144, -3.06, -1.44, -1.504, -1.753, -0.7195, -1.911, -0.7148, -1.662, -1.499, -2.139, -9.742, -1.485, -9.743, -1.567, -9.217, -2.152, -9.395, -0.7516, -9.271, -0.1218, -8.334, -0.6041, -7.963, -1.014, -8.716, 0.1671, -7.302, 0.1686, -6.357, -0.3895, -6.268, -0.4057, -7.115, 0.0131, -5.487, -0.2235, -4.66, -0.6737, -4.636, -0.4946, -5.442, -0.5036, -3.857, -0.8071, -3.068, -1.144, -3.06, -0.8967, -3.844, -1.122, -2.285, -1.44, -1.504, -1.662, -1.499, -1.403, -2.279, -2.718, -9.468, -2.139, -9.742, -2.152, -9.395, -2.716, -9.31, -1.753, -0.7195, -2.051, 0.07287, -2.137, 0.07675, -1.911, -0.7148, -1.485, -9.743, -0.7516, -9.271, -1.014, -8.716, -1.567, -9.217, -0.1218, -8.334, 0.1671, -7.302, -0.4057, -7.115, -0.6041, -7.963, -0.3895, -6.268, -0.4946, -5.442, -0.998, -5.265, -0.9179, -6.04, -0.6737, -4.636, -0.8967, -3.844, -1.312, -3.726, -1.137, -4.494, -1.144, -3.06, -1.403, -2.279, -1.71, -2.196, -1.508, -2.961, -1.662, -1.499, -1.911, -0.7148, -2.086, -0.6638, -1.907, -1.431, -2.152, -9.395, -1.567, -9.217, -1.739, -8.755, -2.225, -9.06, -1.014, -8.716, -0.6041, -7.963, -1.057, -7.558, -1.333, -8.233, -0.4057, -7.115, -0.3895, -6.268, -0.9179, -6.04, -0.9261, -6.811, -0.4946, -5.442, -0.6737, -4.636, -1.137, -4.494, -0.998, -5.265, -0.8967, -3.844, -1.144, -3.06, -1.508, -2.961, -1.312, -3.726, -1.403, -2.279, -1.662, -1.499, -1.907, -1.431, -1.71, -2.196, -2.716, -9.31, -2.152, -9.395, -2.225, -9.06, -2.739, -9.146, -1.911, -0.7148, -2.137, 0.07675, -2.231, 0.1071, -2.086, -0.6638, -1.567, -9.217, -1.014, -8.716, -1.333, -8.233, -1.739, -8.755, -0.6041, -7.963, -0.4057, -7.115, -0.9261, -6.811, -1.057, -7.558, -0.9179, -6.04, -0.998, -5.265, -1.495, -4.999, -1.426, -5.732, -1.137, -4.494, -1.312, -3.726, -1.742, -3.522, -1.606, -4.261, -1.508, -2.961, -1.71, -2.196, -2.036, -2.044, -1.89, -2.783, -1.907, -1.431, -2.086, -0.6638, -2.272, -0.5681, -2.168, -1.305, -2.225, -9.06, -1.739, -8.755, -1.964, -8.342, -2.344, -8.747, -1.333, -8.233, -1.057, -7.558, -1.495, -7.15, -1.676, -7.794, -0.9261, -6.811, -0.9179, -6.04, -1.426, -5.732, -1.418, -6.454, -0.998, -5.265, -1.137, -4.494, -1.606, -4.261, -1.495, -4.999, -1.312, -3.726, -1.508, -2.961, -1.89, -2.783, -1.742, -3.522, -1.71, -2.196, -1.907, -1.431, -2.168, -1.305, -2.036, -2.044, -2.739, -9.146, -2.225, -9.06, -2.344, -8.747, -2.784, -8.983, -2.086, -0.6638, -2.231, 0.1071, -2.33, 0.1632, -2.272, -0.5681, -1.739, -8.755, -1.333, -8.233, -1.676, -7.794, -1.964, -8.342, -1.057, -7.558, -0.9261, -6.811, -1.418, -6.454, -1.495, -7.15, -1.426, -5.732, -1.495, -4.999, -1.986, -4.676, -1.92, -5.382, -1.606, -4.261, -1.742, -3.522, -2.182, -3.253, -2.078, -3.966, -1.89, -2.783, -2.036, -2.044, -2.377, -1.829, -2.286, -2.54, -2.168, -1.305, -2.272, -0.5681, -2.465, -0.4301, -2.441, -1.124, -2.344, -8.747, -1.964, -8.342, -2.22, -7.972, -2.497, -8.46, -1.676, -7.794, -1.495, -7.15, -1.925, -6.752, -2.03, -7.392, -1.418, -6.454, -1.426, -5.732, -1.92, -5.382, -1.894, -6.076, -1.495, -4.999, -1.606, -4.261, -2.078, -3.966, -1.986, -4.676, -1.742, -3.522, -1.89, -2.783, -2.286, -2.54, -2.182, -3.253, -2.036, -2.044, -2.168, -1.305, -2.441, -1.124, -2.377, -1.829, -2.784, -8.983, -2.344, -8.747, -2.497, -8.46, -2.848, -8.827, -2.272, -0.5681, -2.33, 0.1632, -2.43, 0.2438, -2.465, -0.4301, -1.964, -8.342, -1.676, -7.794, -2.03, -7.392, -2.22, -7.972, -1.495, -7.15, -1.418, -6.454, -1.894, -6.076, -1.925, -6.752, -1.92, -5.382, -1.986, -4.676, -2.474, -4.322, -2.405, -5.014, -2.078, -3.966, -2.182, -3.253, -2.629, -2.933, -2.553, -3.628, -2.286, -2.54, -2.377, -1.829, -2.727, -1.561, -2.692, -2.243, -2.441, -1.124, -2.465, -0.4301, -2.659, -0.2526, -2.721, -0.894, -2.497, -8.46, -2.22, -7.972, -2.492, -7.643, -2.671, -8.204, -2.03, -7.392, -1.925, -6.752, -2.347, -6.373, -2.387, -7.026, -1.894, -6.076, -1.92, -5.382, -2.405, -5.014, -2.358, -5.7, -1.986, -4.676, -2.078, -3.966, -2.553, -3.628, -2.474, -4.322, -2.182, -3.253, -2.286, -2.54, -2.692, -2.243, -2.629, -2.933, -2.377, -1.829, -2.441, -1.124, -2.721, -0.894, -2.727, -1.561, -2.848, -8.827, -2.497, -8.46, -2.671, -8.204, -2.928, -8.683, -2.465, -0.4301, -2.43, 0.2438, -2.529, 0.3468, -2.659, -0.2526, -2.22, -7.972, -2.03, -7.392, -2.387, -7.026, -2.492, -7.643, -1.925, -6.752, -1.894, -6.076, -2.358, -5.7, -2.347, -6.373, -2.405, -5.014, -2.474, -4.322, -2.96, -3.957, -2.884, -4.649, -2.553, -3.628, -2.629, -2.933, -3.084, -2.58, -3.031, -3.266, -2.692, -2.243, -2.727, -1.561, -3.083, -1.247, -3.106, -1.904, -2.721, -0.894, -2.659, -0.2526, -2.849, -0.03843, -3.002, -0.6185, -2.671, -8.204, -2.492, -7.643, -2.772, -7.355, -2.859, -7.979, -2.387, -7.026, -2.347, -6.373, -2.763, -6.024, -2.745, -6.699, -2.358, -5.7, -2.405, -5.014, -2.884, -4.649, -2.814, -5.339, -2.474, -4.322, -2.553, -3.628, -3.031, -3.266, -2.96, -3.957, -2.629, -2.933, -2.692, -2.243, -3.106, -1.904, -3.084, -2.58, -2.727, -1.561, -2.721, -0.894, -3.002, -0.6185, -3.083, -1.247, -2.928, -8.683, -2.671, -8.204, -2.859, -7.979, -3.018, -8.554, -2.659, -0.2526, -2.529, 0.3468, -2.621, 0.47, -2.849, -0.03843, -2.492, -7.643, -2.387, -7.026, -2.745, -6.699, -2.772, -7.355, -2.347, -6.373, -2.358, -5.7, -2.814, -5.339, -2.763, -6.024, -2.884, -4.649, -2.96, -3.957, -3.447, -3.597, -3.359, -4.302, -3.031, -3.266, -3.084, -2.58, -3.546, -2.207, -3.514, -2.897, -3.106, -1.904, -3.083, -1.247, -3.441, -0.8914, -3.527, -1.534, -3.002, -0.6185, -2.849, -0.03843, -3.029, 0.2093, -3.277, -0.301, -2.859, -7.979, -2.772, -7.355, -3.052, -7.111, -3.053, -7.791, -2.745, -6.699, -2.763, -6.024, -3.172, -5.715, -3.097, -6.417, -2.814, -5.339, -2.884, -4.649, -3.359, -4.302, -3.264, -5.009, -2.96, -3.957, -3.031, -3.266, -3.514, -2.897, -3.447, -3.597, -3.084, -2.58, -3.106, -1.904, -3.527, -1.534, -3.546, -2.207, -3.083, -1.247, -3.002, -0.6185, -3.277, -0.301, -3.441, -0.8914, -3.018, -8.554, -2.859, -7.979, -3.053, -7.791, -3.115, -8.445, -2.849, -0.03843, -2.621, 0.47, -2.704, 0.61, -3.029, 0.2093, -2.772, -7.355, -2.745, -6.699, -3.097, -6.417, -3.052, -7.111, -2.763, -6.024, -2.814, -5.339, -3.264, -5.009, -3.172, -5.715, -3.359, -4.302, -3.447, -3.597, -3.937, -3.263, -3.832, -3.992, -3.514, -2.897, -3.546, -2.207, -4.017, -1.828, -4.005, -2.54, -3.527, -1.534, -3.441, -0.8914, -3.797, -0.4995, -3.954, -1.14, -3.277, -0.301, -3.029, 0.2093, -3.188, 0.4878, -3.538, 0.05712, -3.053, -7.791, -3.052, -7.111, -3.328, -6.916, -3.247, -7.641, -3.097, -6.417, -3.172, -5.715, -3.571, -5.455, -3.441, -6.186, -3.264, -5.009, -3.359, -4.302, -3.832, -3.992, -3.706, -4.723, -3.447, -3.597, -3.514, -2.897, -4.005, -2.54, -3.937, -3.263, -3.546, -2.207, -3.527, -1.534, -3.954, -1.14, -4.017, -1.828, -3.441, -0.8914, -3.277, -0.301, -3.538, 0.05712, -3.797, -0.4995, -3.115, -8.445, -3.053, -7.791, -3.247, -7.641, -3.215, -8.358, -3.029, 0.2093, -2.704, 0.61, -2.773, 0.7632, -3.188, 0.4878, -3.052, -7.111, -3.097, -6.417, -3.441, -6.186, -3.328, -6.916, -3.172, -5.715, -3.264, -5.009, -3.706, -4.723, -3.571, -5.455, -3.832, -3.992, -3.937, -3.263, -4.432, -2.978, -4.302, -3.739, -4.005, -2.54, -4.017, -1.828, -4.504, -1.462, -4.508, -2.217, -3.954, -1.14, -3.797, -0.4995, -4.144, -0.07171, -4.39, -0.7333, -3.538, 0.05712, -3.188, 0.4878, -3.319, 0.7938, -3.774, 0.4571, -3.247, -7.641, -3.328, -6.916, -3.593, -6.773, -3.435, -7.533, -3.441, -6.186, -3.571, -5.455, -3.958, -5.257, -3.772, -6.015, -3.706, -4.723, -3.832, -3.992, -4.302, -3.739, -4.139, -4.499, -3.937, -3.263, -4.005, -2.54, -4.508, -2.217, -4.432, -2.978, -4.017, -1.828, -3.954, -1.14, -4.39, -0.7333, -4.504, -1.462, -3.797, -0.4995, -3.538, 0.05712, -3.774, 0.4571, -4.144, -0.07171, -3.215, -8.358, -3.247, -7.641, -3.435, -7.533, -3.315, -8.295, -3.188, 0.4878, -2.773, 0.7632, -2.824, 0.9249, -3.319, 0.7938, -3.328, -6.916, -3.441, -6.186, -3.772, -6.015, -3.593, -6.773, -3.571, -5.455, -3.706, -4.723, -4.139, -4.499, -3.958, -5.257, -4.302, -3.739, -4.432, -2.978, -4.934, -2.771, -4.768, -3.568, -4.508, -2.217, -4.504, -1.462, -5.014, -1.138, -5.03, -1.961, -4.39, -0.7333, -4.144, -0.07171, -4.472, 0.3972, -4.837, -0.3261, -3.774, 0.4571, -3.319, 0.7938, -3.406, 1.123, -3.965, 0.9044, -3.435, -7.533, -3.593, -6.773, -3.843, -6.688, -3.614, -7.469, -3.772, -6.015, -3.958, -5.257, -4.327, -5.134, -4.085, -5.911, -4.139, -4.499, -4.302, -3.739, -4.768, -3.568, -4.559, -4.354, -4.432, -2.978, -4.508, -2.217, -5.03, -1.961, -4.934, -2.771, -4.504, -1.462, -4.39, -0.7333, -4.837, -0.3261, -5.014, -1.138, -4.144, -0.07171, -3.774, 0.4571, -3.965, 0.9044, -4.472, 0.3972, -3.315, -8.295, -3.435, -7.533, -3.614, -7.469, -3.41, -8.257, -3.319, 0.7938, -2.824, 0.9249, -2.854, 1.089, -3.406, 1.123, -3.593, -6.773, -3.772, -6.015, -4.085, -5.911, -3.843, -6.688, -3.958, -5.257, -4.139, -4.499, -4.559, -4.354, -4.327, -5.134, -4.768, -3.568, -4.934, -2.771, -5.441, -2.683, -5.223, -3.507, -5.03, -1.961, -5.014, -1.138, -5.568, -0.9074, -5.578, -1.823, -4.837, -0.3261, -4.472, 0.3972, -4.756, 0.9267, -5.308, 0.05942, -3.965, 0.9044, -3.406, 1.123, -3.438, 1.467, -4.077, 1.41, -3.614, -7.469, -3.843, -6.688, -4.072, -6.665, -3.777, -7.451, -4.085, -5.911, -4.327, -5.134, -4.673, -5.099, -4.374, -5.883, -4.559, -4.354, -4.768, -3.568, -5.223, -3.507, -4.96, -4.309, -4.934, -2.771, -5.03, -1.961, -5.578, -1.823, -5.441, -2.683, -5.014, -1.138, -4.837, -0.3261, -5.308, 0.05942, -5.568, -0.9074, -4.472, 0.3972, -3.965, 0.9044, -4.077, 1.41, -4.756, 0.9267, -3.41, -8.257, -3.614, -7.469, -3.777, -7.451, -3.499, -8.245, -3.406, 1.123, -2.854, 1.089, -2.859, 1.25, -3.438, 1.467, -3.843, -6.688, -4.085, -5.911, -4.374, -5.883, -4.072, -6.665, -4.327, -5.134, -4.559, -4.354, -4.96, -4.309, -4.673, -5.099, -5.223, -3.507, -5.441, -2.683, -5.945, -2.763, -5.656, -3.585, -5.578, -1.823, -5.568, -0.9074, -6.207, -0.8849, -6.161, -1.885, -5.308, 0.05942, -4.756, 0.9267, -4.927, 1.583, -5.84, 0.3602, -4.077, 1.41, -3.438, 1.467, -3.4, 1.813, -4.06, 1.989, -3.777, -7.451, -4.072, -6.665, -4.276, -6.706, -3.923, -7.48, -4.374, -5.883, -4.673, -5.099, -4.986, -5.161, -4.632, -5.935, -4.96, -4.309, -5.223, -3.507, -5.656, -3.585, -5.33, -4.38, -5.441, -2.683, -5.578, -1.823, -6.161, -1.885, -5.945, -2.763, -5.568, -0.9074, -5.308, 0.05942, -5.84, 0.3602, -6.207, -0.8849, -4.756, 0.9267, -4.077, 1.41, -4.06, 1.989, -4.927, 1.583, -3.499, -8.245, -3.777, -7.451, -3.923, -7.48, -3.578, -8.26, -3.438, 1.467, -2.859, 1.25, -2.838, 1.398, -3.4, 1.813, -4.072, -6.665, -4.374, -5.883, -4.632, -5.935, -4.276, -6.706, -4.673, -5.099, -4.96, -4.309, -5.33, -4.38, -4.986, -5.161, -2.793, 1.527, -2.321, 0.8813, -2.725, 1.627, 4.397, 1.213, 4.004, 1.967, 3.95, 1.9, 4.397, 1.213, 3.95, 1.9, 3.911, 1.811, -2.725, 1.627, -2.321, 0.8813, -2.638, 1.692, 4.397, 1.213, 3.911, 1.811, 3.887, 1.7, -2.638, 1.692, -2.321, 0.8813, -2.54, 1.718, 4.397, 1.213, 3.887, 1.7, 3.881, 1.571, -2.54, 1.718, -2.321, 0.8813, -2.434, 1.705, 4.397, 1.213, 3.881, 1.571, 3.891, 1.429, -2.434, 1.705, -2.321, 0.8813, -2.327, 1.654, 4.397, 1.213, 3.891, 1.429, 3.918, 1.276, -2.327, 1.654, -2.321, 0.8813, -2.224, 1.569, 4.397, 1.213, 3.918, 1.276, 3.961, 1.119, -2.224, 1.569, -2.321, 0.8813, -2.126, 1.457, 4.397, 1.213, 3.961, 1.119, 4.019, 0.9619, -2.126, 1.457, -2.321, 0.8813, -2.039, 1.324, 4.397, 1.213, 4.019, 0.9619, 4.092, 0.8114, -2.039, 1.324, -2.321, 0.8813, -1.963, 1.177, 4.397, 1.213, 4.092, 0.8114, 4.176, 0.6734, -1.963, 1.177, -2.321, 0.8813, -1.9, 1.021, 4.397, 1.213, 4.176, 0.6734, 4.271, 0.5547, -1.9, 1.021, -2.321, 0.8813, -1.853, 0.8633, 4.397, 1.213, 4.271, 0.5547, 4.373, 0.4618, -1.853, 0.8633, -2.321, 0.8813, -1.821, 0.7089, 4.397, 1.213, 4.373, 0.4618, 4.48, 0.4006, -1.821, 0.7089, -2.321, 0.8813, -1.806, 0.563, 4.397, 1.213, 4.48, 0.4006, 4.586, 0.376, -1.806, 0.563, -2.321, 0.8813, -1.808, 0.43, 4.397, 1.213, 4.586, 0.376, 4.687, 0.3908, -1.808, 0.43, -2.321, 0.8813, -1.826, 0.3138, 4.397, 1.213, 4.687, 0.3908, 4.778, 0.4451, -1.826, 0.3138, -2.321, 0.8813, -1.861, 0.2176, 4.397, 1.213, 4.778, 0.4451, 4.852, 0.5357, -1.861, 0.2176, -2.321, 0.8813, -1.911, 0.1443, 4.397, 1.213, 4.852, 0.5357, 4.904, 0.6566, -1.911, 0.1443, -2.321, 0.8813, -1.975, 0.09557, 4.397, 1.213, 4.904, 0.6566, 4.932, 0.8002, -1.975, 0.09557, -2.321, 0.8813, -2.051, 0.07287, 4.397, 1.213, 4.932, 0.8002, 4.934, 0.9581, -2.051, 0.07287, -2.321, 0.8813, -2.137, 0.07675, 4.397, 1.213, 4.934, 0.9581, 4.912, 1.122, -2.137, 0.07675, -2.321, 0.8813, -2.231, 0.1071, 4.397, 1.213, 4.912, 1.122, 4.866, 1.285, -2.231, 0.1071, -2.321, 0.8813, -2.33, 0.1632, 4.397, 1.213, 4.866, 1.285, 4.802, 1.441, -2.33, 0.1632, -2.321, 0.8813, -2.43, 0.2438, 4.397, 1.213, 4.802, 1.441, 4.723, 1.586, -2.43, 0.2438, -2.321, 0.8813, -2.529, 0.3468, 4.397, 1.213, 4.723, 1.586, 4.632, 1.714, -2.529, 0.3468, -2.321, 0.8813, -2.621, 0.47, 4.397, 1.213, 4.632, 1.714, 4.535, 1.823, -2.621, 0.47, -2.321, 0.8813, -2.704, 0.61, 4.397, 1.213, 4.535, 1.823, 4.435, 1.91, -2.704, 0.61, -2.321, 0.8813, -2.773, 0.7632, 4.397, 1.213, 4.435, 1.91, 4.336, 1.974, -2.773, 0.7632, -2.321, 0.8813, -2.824, 0.9249, 4.397, 1.213, 4.336, 1.974, 4.24, 2.012, -2.824, 0.9249, -2.321, 0.8813, -2.854, 1.089, 4.397, 1.213, 4.24, 2.012, 4.151, 2.023, -2.854, 1.089, -2.321, 0.8813, -2.859, 1.25, 4.397, 1.213, 4.151, 2.023, 4.072, 2.008, -2.859, 1.25, -2.321, 0.8813, -2.838, 1.398, -5.656, -3.585, -5.945, -2.763, -6.422, -3.049, -6.046, -3.823, -6.161, -1.885, -6.207, -0.8849, -6.994, -1.308, -6.761, -2.237, -5.84, 0.3602, -4.927, 1.583, -4.713, 2.625, -6.649, 0.2333, 4.397, 1.213, 4.072, 2.008, 4.004, 1.967, -4.06, 1.989, -3.4, 1.813, -3.288, 2.133, -3.851, 2.628, -3.923, -7.48, -4.276, -6.706, -4.449, -6.812, -4.046, -7.555, -2.838, 1.398, -2.321, 0.8813, -2.793, 1.527, -4.632, -5.935, -4.986, -5.161, -5.256, -5.326, -4.853, -6.07, -5.33, -4.38, -5.656, -3.585, -6.046, -3.823, -5.655, -4.579, -5.945, -2.763, -6.161, -1.885, -6.761, -2.237, -6.422, -3.049, -6.207, -0.8849, -5.84, 0.3602, -6.649, 0.2333, -6.994, -1.308, -4.927, 1.583, -4.06, 1.989, -3.851, 2.628, -4.713, 2.625, -3.578, -8.26, -3.923, -7.48, -4.046, -7.555, -3.646, -8.302, -3.4, 1.813, -2.838, 1.398, -2.793, 1.527, -3.288, 2.133, -4.276, -6.706, -4.632, -5.935, -4.853, -6.07, -4.449, -6.812, -4.986, -5.161, -5.33, -4.38, -5.655, -4.579, -5.256, -5.326])
me_sphere.materials.append(mat_bleatter)
me_sphere.use_remesh_preserve_volume = False
me_sphere.use_remesh_preserve_attributes = False
me_sphere.use_mirror_vertex_groups = False
me_sphere.update()
me_cylinder = bpy.data.meshes.new('Cylinder')
me_cylinder.from_pydata([(0.0, 1.0, -1.0), (0.0, 1.0, 1.0), (0.1951, 0.9808, -1.0), (0.1951, 0.9808, 1.0), (0.3827, 0.9239, -1.0), (0.3827, 0.9239, 1.0), (0.5556, 0.8315, -1.0), (0.5556, 0.8315, 1.0), (0.7071, 0.7071, -1.0), (0.7071, 0.7071, 1.0), (0.8315, 0.5556, -1.0), (0.8315, 0.5556, 1.0), (0.9239, 0.3827, -1.0), (0.9239, 0.3827, 1.0), (0.9808, 0.1951, -1.0), (0.9808, 0.1951, 1.0), (1.0, 7.55e-08, -1.0), (1.0, 7.55e-08, 1.0), (0.9808, -0.1951, -1.0), (0.9808, -0.1951, 1.0), (0.9239, -0.3827, -1.0), (0.9239, -0.3827, 1.0), (0.8315, -0.5556, -1.0), (0.8315, -0.5556, 1.0), (0.7071, -0.7071, -1.0), (0.7071, -0.7071, 1.0), (0.5556, -0.8315, -1.0), (0.5556, -0.8315, 1.0), (0.3827, -0.9239, -1.0), (0.3827, -0.9239, 1.0), (0.1951, -0.9808, -1.0), (0.1951, -0.9808, 1.0), (-3.258e-07, -1.0, -1.0), (-3.258e-07, -1.0, 1.0), (-0.1951, -0.9808, -1.0), (-0.1951, -0.9808, 1.0), (-0.3827, -0.9239, -1.0), (-0.3827, -0.9239, 1.0), (-0.5556, -0.8315, -1.0), (-0.5556, -0.8315, 1.0), (-0.7071, -0.7071, -1.0), (-0.7071, -0.7071, 1.0), (-0.8315, -0.5556, -1.0), (-0.8315, -0.5556, 1.0), (-0.9239, -0.3827, -1.0), (-0.9239, -0.3827, 1.0), (-0.9808, -0.1951, -1.0), (-0.9808, -0.1951, 1.0), (-1.0, 9.656e-07, -1.0), (-1.0, 9.656e-07, 1.0), (-0.9808, 0.1951, -1.0), (-0.9808, 0.1951, 1.0), (-0.9239, 0.3827, -1.0), (-0.9239, 0.3827, 1.0), (-0.8315, 0.5556, -1.0), (-0.8315, 0.5556, 1.0), (-0.7071, 0.7071, -1.0), (-0.7071, 0.7071, 1.0), (-0.5556, 0.8315, -1.0), (-0.5556, 0.8315, 1.0), (-0.3827, 0.9239, -1.0), (-0.3827, 0.9239, 1.0), (-0.1951, 0.9808, -1.0), (-0.1951, 0.9808, 1.0)], [], [(0, 1, 3, 2), (2, 3, 5, 4), (4, 5, 7, 6), (6, 7, 9, 8), (8, 9, 11, 10), (10, 11, 13, 12), (12, 13, 15, 14), (14, 15, 17, 16), (16, 17, 19, 18), (18, 19, 21, 20), (20, 21, 23, 22), (22, 23, 25, 24), (24, 25, 27, 26), (26, 27, 29, 28), (28, 29, 31, 30), (30, 31, 33, 32), (32, 33, 35, 34), (34, 35, 37, 36), (36, 37, 39, 38), (38, 39, 41, 40), (40, 41, 43, 42), (42, 43, 45, 44), (44, 45, 47, 46), (46, 47, 49, 48), (48, 49, 51, 50), (50, 51, 53, 52), (52, 53, 55, 54), (54, 55, 57, 56), (56, 57, 59, 58), (58, 59, 61, 60), (3, 1, 63, 61, 59, 57, 55, 53, 51, 49, 47, 45, 43, 41, 39, 37, 35, 33, 31, 29, 27, 25, 23, 21, 19, 17, 15, 13, 11, 9, 7, 5), (62, 63, 1, 0), (60, 61, 63, 62), (0, 2, 4, 6, 8, 10, 12, 14, 16, 18, 20, 22, 24, 26, 28, 30, 32, 34, 36, 38, 40, 42, 44, 46, 48, 50, 52, 54, 56, 58, 60, 62)])
_uv = me_cylinder.uv_layers.new(name='UVMap')
_uv.uv.foreach_set('vector', [-0.3118, 0.9415, -0.2637, 0.06117, -0.1669, 0.06181, -0.2359, 0.942, -0.2359, 0.942, -0.1669, 0.06181, -0.07193, 0.06248, -0.1592, 0.9426, -0.1592, 0.9426, -0.07193, 0.06248, 0.02086, 0.06318, -0.08158, 0.9432, -0.08158, 0.9432, 0.02086, 0.06318, 0.1112, 0.06389, -0.00267, 0.9438, -0.00267, 0.9438, 0.1112, 0.06389, 0.1992, 0.06462, 0.07779, 0.9445, 0.07779, 0.9445, 0.1992, 0.06462, 0.2847, 0.06534, 0.1601, 0.9452, 0.1601, 0.9452, 0.2847, 0.06534, 0.3681, 0.06606, 0.2444, 0.9459, 0.2444, 0.9459, 0.3681, 0.06606, 0.4495, 0.06675, 0.331, 0.9467, 0.331, 0.9467, 0.4495, 0.06675, 0.5292, 0.06742, 0.4201, 0.9474, 0.4201, 0.9474, 0.5292, 0.06742, 0.6075, 0.06806, 0.5115, 0.9481, 0.5115, 0.9481, 0.6075, 0.06806, 0.6847, 0.06866, 0.6054, 0.9488, 0.6054, 0.9488, 0.6847, 0.06866, 0.761, 0.06921, 0.7012, 0.9494, 0.7012, 0.9494, 0.761, 0.06921, 0.8367, 0.06971, 0.7987, 0.9501, 0.7987, 0.9501, 0.8367, 0.06971, 0.912, 0.07016, 0.8971, 0.9506, 0.8971, 0.9506, 0.912, 0.07016, 0.9873, 0.07056, 0.9957, 0.9512, 0.9957, 0.9512, 0.9873, 0.07056, 1.063, 0.0709, 1.094, 0.9516, 1.094, 0.9516, 1.063, 0.0709, 1.139, 0.07121, 1.191, 0.952, 1.191, 0.952, 1.139, 0.07121, 1.215, 0.07147, 1.286, 0.9524, 1.286, 0.9524, 1.215, 0.07147, 1.293, 0.0717, 1.378, 0.9527, 1.378, 0.9527, 1.293, 0.0717, 1.372, 0.07191, 1.469, 0.953, 1.469, 0.953, 1.372, 0.07191, 1.452, 0.0721, 1.557, 0.9532, 1.557, 0.9532, 1.452, 0.0721, 1.535, 0.07229, 1.642, 0.9534, 1.642, 0.9534, 1.535, 0.07229, 1.619, 0.07249, 1.726, 0.9536, 1.726, 0.9536, 1.619, 0.07249, 1.706, 0.0727, 1.807, 0.9538, 1.807, 0.9538, 1.706, 0.0727, 1.795, 0.07295, 1.887, 0.954, -0.8454, 0.9391, -0.9375, 0.05808, -0.846, 0.05837, -0.7671, 0.9394, -0.7671, 0.9394, -0.846, 0.05837, -0.7522, 0.0587, -0.6899, 0.9396, -0.6899, 0.9396, -0.7522, 0.0587, -0.6563, 0.05909, -0.6136, 0.9399, -0.6136, 0.9399, -0.6563, 0.05909, -0.5588, 0.05953, -0.5379, 0.9402, -0.5379, 0.9402, -0.5588, 0.05953, -0.4604, 0.06002, -0.4626, 0.9406, -0.1669, 0.06181, -0.2637, 0.06117, -0.3618, 0.06057, -0.4604, 0.06002, -0.5588, 0.05953, -0.6563, 0.05909, -0.7522, 0.0587, -0.846, 0.05837, -0.9375, 0.05808, -1.027, 0.05783, -1.113, 0.05761, -1.198, 0.05741, -1.28, 0.05722, -1.36, 0.05703, -1.439, 0.05683, -1.517, 0.0566, -1.593, 0.05633, -1.669, 0.05603, -1.745, 0.05568, -1.82, 0.05528, -1.896, 0.05483, -1.971, 0.05433, -2.047, 0.05378, 0.6075, 0.06806, 0.5292, 0.06742, 0.4495, 0.06675, 0.3681, 0.06606, 0.2847, 0.06534, 0.1992, 0.06462, 0.1112, 0.06389, 0.02086, 0.06318, -0.07193, 0.06248, -0.3873, 0.941, -0.3618, 0.06057, -0.2637, 0.06117, -0.3118, 0.9415, -0.4626, 0.9406, -0.4604, 0.06002, -0.3618, 0.06057, -0.3873, 0.941, -0.3118, 0.9415, -0.2359, 0.942, -0.1592, 0.9426, -0.08158, 0.9432, -0.00267, 0.9438, 0.07779, 0.9445, 0.1601, 0.9452, 0.2444, 0.9459, 0.331, 0.9467, 0.4201, 0.9474, 0.5115, 0.9481, -2.127, 0.9339, -2.031, 0.9346, -1.933, 0.9352, -1.835, 0.9358, -1.736, 0.9363, -1.638, 0.9368, -1.542, 0.9372, -1.447, 0.9375, -1.354, 0.9378, -1.263, 0.9381, -1.175, 0.9383, -1.09, 0.9386, -1.007, 0.9387, -0.9251, 0.9389, -0.8454, 0.9391, -0.7671, 0.9394, -0.6899, 0.9396, -0.6136, 0.9399, -0.5379, 0.9402, -0.4626, 0.9406, -0.3873, 0.941])
me_cylinder.materials.append(mat_rinde_001)
me_cylinder.use_remesh_preserve_volume = False
me_cylinder.use_remesh_preserve_attributes = False
me_cylinder.use_mirror_vertex_groups = False
me_cylinder.update()

# ---- objects
ob_blatt = bpy.data.objects.new('Blatt', me_sphere)
ob_stamm = bpy.data.objects.new('Stamm', me_cylinder)

# ---- transforms, parenting, visibility, modifiers, constraints
ob_blatt.location = (0.0, 0.0, 0.956)
ob_blatt.scale = (0.5093, 0.5093, 0.5093)
ob_blatt.lineart.crease_threshold = 0.0
ob_stamm.location = (0.0, 0.0, 0.2916)
ob_stamm.scale = (0.1019, 0.1019, 0.6791)
ob_stamm.lineart.crease_threshold = 0.0

# ---- collection membership
col_collection_1.objects.link(ob_blatt)
col_collection_1.objects.link(ob_stamm)

# ---- scene / render settings (as saved in the file)
scene.frame_start = 1; scene.frame_end = 250; scene.frame_set(2)
scene.render.engine = 'CYCLES'
scene.render.resolution_percentage = 50
scene.render.dither_intensity = 0.0
scene.cycles.use_denoising = False
scene.cycles.samples = 10
scene.cycles.sampling_pattern = 'TABULATED_SOBOL'
scene.cycles.light_sampling_threshold = 0.0
scene.cycles.use_adaptive_sampling = False
scene.cycles.use_light_tree = False
scene.cycles.blur_glossy = 0.0
scene.cycles.pixel_filter_type = 'GAUSSIAN'
scene.cycles.sample_clamp_indirect = 0.0
scene.view_settings.view_transform = 'Standard'
bpy.context.view_layer.update()

# ---- added for rendering (the .blend has no active camera and no usable light): camera, sun
cam_auto = bpy.data.cameras.new('AutoCamera')
cam_auto.lens = 50.0
cam_auto.sensor_width = 36.0
cam_auto.clip_end = 1000.0
ob_auto_camera = bpy.data.objects.new('AutoCamera', cam_auto)
scene.collection.objects.link(ob_auto_camera)
ob_auto_camera.location = (2.17145, -2.60574, 2.27605)
ob_auto_camera.rotation_euler = (1.09748, -7.21219e-08, 0.694738)
scene.camera = ob_auto_camera
light_auto_sun = bpy.data.lights.new('AutoSun', 'SUN')
light_auto_sun.energy = 3.0
light_auto_sun.angle = 0.0523599
ob_auto_sun = bpy.data.objects.new('AutoSun', light_auto_sun)
scene.collection.objects.link(ob_auto_sun)
ob_auto_sun.rotation_euler = (0.872665, 0.174533, 0.523599)
bpy.context.view_layer.update()
